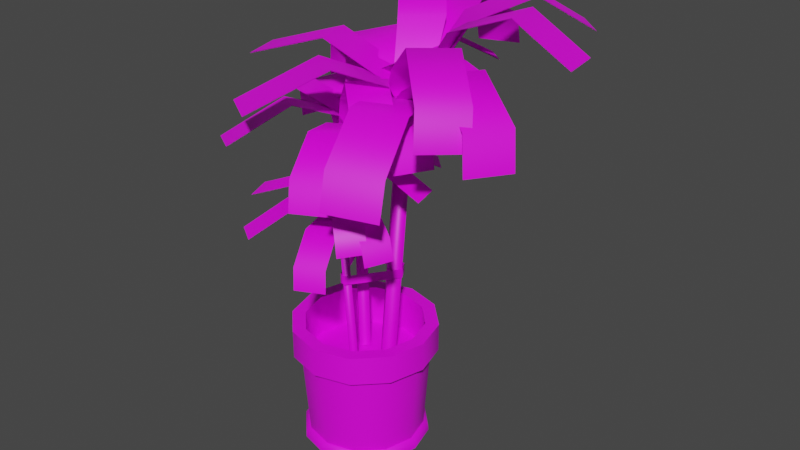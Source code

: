 # Source: 3242_Plant4.blend  (saved by Blender 2.90.8; exported with 4.5.12 LTS)
import bpy
from mathutils import Matrix  # noqa: F401  (used for matrix-valued properties, if any)

bpy.ops.wm.read_factory_settings(use_empty=True)
scene = bpy.context.scene
scene.name = 'Scene'

# ---- materials (node trees are filled in below, after node groups)
mat_material_002 = bpy.data.materials.new('Material.002')
mat_material_002.use_transparent_shadow = False

# ---- material node trees
mat_material_002.use_nodes = True; mat_material_002.node_tree.nodes.clear()
_N = mat_material_002.node_tree.nodes; _L = mat_material_002.node_tree.links
n0 = _N.new('ShaderNodeBsdfPrincipled'); n0.name = 'Principled BSDF'; n0.location = (10, 300)
n0.distribution = 'GGX'
n0.subsurface_method = 'BURLEY'
n0.inputs[3].default_value = 1.45
n0.inputs[27].default_value = (0.0, 0.0, 0.0, 1.0)
n0.inputs[28].default_value = 1.0
n1 = _N.new('ShaderNodeOutputMaterial'); n1.name = 'Material Output'; n1.location = (300, 300)
n2 = _N.new('ShaderNodeTexImage'); n2.name = 'Image Texture'; n2.location = (-501, 97)
_L.new(n0.outputs[0], n1.inputs[0])
_L.new(n2.outputs[0], n0.inputs[0])
n1.is_active_output = True

# ---- world
world_world = bpy.data.worlds.new('World'); scene.world = world_world
world_world.use_nodes = True; world_world.node_tree.nodes.clear()
_N = world_world.node_tree.nodes; _L = world_world.node_tree.links
n0 = _N.new('ShaderNodeOutputWorld'); n0.name = 'World Output'; n0.location = (300, 300)
n1 = _N.new('ShaderNodeBackground'); n1.name = 'Background'; n1.location = (10, 300)
n1.inputs[0].default_value = (0.05088, 0.05088, 0.05088, 1.0)
_L.new(n1.outputs[0], n0.inputs[0])
n0.is_active_output = True
world_world.color = (0.05088, 0.05088, 0.05088)
world_world.use_sun_shadow = False
world_world.sun_shadow_jitter_overblur = 0.0

# ---- meshes
me_3242_plant4 = bpy.data.meshes.new('3242_Plant4')
me_3242_plant4.from_pydata([(0.09129, 0.01275, 0.001996), (0.08372, 0.01275, 0.01551), (0.07929, -0.03204, 0.001996), (0.07273, -0.02826, 0.01551), (0.0465, -0.06483, 0.001996), (0.04272, -0.05827, 0.01551), (0.001714, -0.07683, 0.001996), (0.001714, -0.06926, 0.01551), (-0.04307, -0.06483, 0.001996), (-0.03929, -0.05827, 0.01551), (-0.07586, -0.03204, 0.001996), (-0.0693, -0.02826, 0.01551), (-0.08786, 0.01275, 0.001996), (-0.08029, 0.01275, 0.01551), (-0.07586, 0.05753, 0.001996), (-0.0693, 0.05375, 0.01551), (-0.04307, 0.09032, 0.001996), (-0.03929, 0.08376, 0.01551), (0.001714, 0.1023, 0.001996), (0.001714, 0.09475, 0.01551), (0.0465, 0.09032, 0.001996), (0.04272, 0.08376, 0.01551), (0.07929, 0.05753, 0.001996), (0.07273, 0.05375, 0.01551), (0.09018, 0.01275, 0.0116), (0.07833, -0.03149, 0.0116), (0.04595, -0.06387, 0.0116), (0.001714, -0.07572, 0.0116), (-0.04252, -0.06387, 0.0116), (-0.0749, -0.03149, 0.0116), (-0.08675, 0.01275, 0.0116), (-0.0749, 0.05698, 0.0116), (-0.04252, 0.08936, 0.0116), (0.001714, 0.1012, 0.0116), (0.04595, 0.08936, 0.0116), (0.07833, 0.05698, 0.0116), (0.0926, 0.01275, 0.1383), (0.08042, -0.0327, 0.1383), (0.04716, -0.06596, 0.1383), (0.001714, -0.07814, 0.1383), (-0.04373, -0.06596, 0.1383), (-0.077, -0.0327, 0.1383), (-0.08917, 0.01275, 0.1383), (-0.077, 0.05819, 0.1383), (-0.04373, 0.09146, 0.1383), (0.001714, 0.1036, 0.1383), (0.04716, 0.09146, 0.1383), (0.08042, 0.05819, 0.1383), (0.1034, 0.01275, 0.1383), (0.08975, -0.03808, 0.1383), (0.05254, -0.07529, 0.1383), (0.001714, -0.08891, 0.1383), (-0.04912, -0.07529, 0.1383), (-0.08632, -0.03808, 0.1383), (-0.09994, 0.01275, 0.1383), (-0.08632, 0.06358, 0.1383), (-0.04912, 0.1008, 0.1383), (0.001714, 0.1144, 0.1383), (0.05254, 0.1008, 0.1383), (0.08975, 0.06358, 0.1383), (0.1034, 0.01275, 0.1787), (0.08975, -0.03808, 0.1787), (0.05254, -0.07529, 0.1787), (0.001714, -0.08891, 0.1787), (-0.04912, -0.07529, 0.1787), (-0.08632, -0.03808, 0.1787), (-0.09994, 0.01275, 0.1787), (-0.08632, 0.06358, 0.1787), (-0.04912, 0.1008, 0.1787), (0.001714, 0.1144, 0.1787), (0.05254, 0.1008, 0.1787), (0.08975, 0.06358, 0.1787), (0.08493, 0.01275, 0.1787), (0.07378, -0.02886, 0.1787), (0.04332, -0.05932, 0.1787), (0.001714, -0.07047, 0.1787), (-0.03989, -0.05932, 0.1787), (-0.07035, -0.02886, 0.1787), (-0.0815, 0.01275, 0.1787), (-0.07035, 0.05435, 0.1787), (-0.03989, 0.08481, 0.1787), (0.001714, 0.09596, 0.1787), (0.04332, 0.08481, 0.1787), (0.07378, 0.05435, 0.1787), (0.001714, 0.01275, 0.1207), (0.07378, -0.02886, 0.1207), (0.08493, 0.01275, 0.1207), (0.04332, -0.05932, 0.1207), (0.001714, -0.07047, 0.1207), (-0.03989, -0.05932, 0.1207), (-0.07035, -0.02886, 0.1207), (-0.0815, 0.01275, 0.1207), (-0.07035, 0.05435, 0.1207), (-0.03989, 0.08481, 0.1207), (0.001714, 0.09596, 0.1207), (0.04332, 0.08481, 0.1207), (0.07378, 0.05435, 0.1207), (0.01494, 0.02903, 0.1127), (0.03245, 0.04529, 0.4831), (0.02717, 0.0423, 0.1115), (0.04468, 0.05856, 0.4819), (0.02824, 0.01677, 0.1126), (0.04575, 0.03303, 0.483), (0.04047, 0.03004, 0.1114), (0.05798, 0.0463, 0.4818), (0.03836, 0.0698, 0.4745), (0.04984, 0.01062, 0.4766), (0.1071, 0.0892, 0.5962), (0.1186, 0.03003, 0.5982), (0.184, 0.1057, 0.6242), (0.1955, 0.04655, 0.6263), (0.2619, 0.1094, 0.5792), (0.2734, 0.05027, 0.5812), (0.06039, 0.02169, 0.4763), (0.04114, 0.08072, 0.4746), (0.02555, 0.01307, 0.5317), (0.006299, 0.0721, 0.53), (-0.04122, -0.007617, 0.5696), (-0.06047, 0.05142, 0.5679), (-0.1417, -0.03602, 0.5366), (-0.161, 0.02301, 0.5349), (0.07693, 0.06918, 0.4713), (0.01206, 0.04259, 0.4755), (0.09994, 0.01946, 0.5116), (0.03507, -0.007128, 0.5158), (0.1288, -0.04917, 0.5224), (0.0639, -0.07576, 0.5266), (0.09363, -0.1623, 0.4346), (0.1585, -0.1357, 0.4304), (0.1566, -0.1234, 0.4784), (0.0917, -0.15, 0.4826), (0.06237, 0.0732, 0.4718), (0.02215, 0.02512, 0.4758), (0.1067, 0.04268, 0.5506), (0.06649, -0.0054, 0.5546), (0.1634, -0.0008713, 0.5974), (0.1232, -0.04895, 0.6014), (0.191, -0.1187, 0.517), (0.2312, -0.0706, 0.5129), (0.2254, -0.06171, 0.5613), (0.1852, -0.1098, 0.5653), (0.06156, 0.07027, 0.4734), (0.03307, 0.01443, 0.4774), (0.1091, 0.05041, 0.5245), (0.08059, -0.005429, 0.5285), (0.1808, 0.02061, 0.5707), (0.1523, -0.03523, 0.5747), (0.2339, -0.08809, 0.4903), (0.2624, -0.03225, 0.4863), (0.2547, -0.02487, 0.5346), (0.2262, -0.08071, 0.5386), (0.01641, 0.06679, 0.4751), (0.05904, 0.02417, 0.4771), (0.07425, 0.1232, 0.5967), (0.1169, 0.08059, 0.5988), (0.1273, 0.1809, 0.6248), (0.1699, 0.1383, 0.6268), (0.177, 0.2358, 0.5798), (0.2196, 0.1932, 0.5818), (0.0146, 0.03969, 0.4718), (0.07673, 0.048, 0.4758), (0.01021, 0.09267, 0.5506), (0.07234, 0.101, 0.5546), (0.006103, 0.1632, 0.5974), (0.06824, 0.1715, 0.6014), (0.06168, 0.2674, 0.517), (-0.0004494, 0.2591, 0.5129), (0.001641, 0.2481, 0.5569), (0.06377, 0.2564, 0.5609), (0.02724, 0.01954, 0.4841), (0.05994, 0.08155, 0.4883), (-0.007239, 0.03937, 0.5379), (0.02546, 0.1014, 0.5421), (-0.07334, 0.07359, 0.5495), (-0.04064, 0.1356, 0.5537), (-0.119, 0.1829, 0.4689), (-0.1517, 0.1209, 0.4647), (-0.1423, 0.1126, 0.5127), (-0.1096, 0.1746, 0.517), (0.06619, 0.02604, 0.4763), (0.02962, 0.0504, 0.4751), (0.06413, -0.007342, 0.5303), (0.01246, 0.02709, 0.5287), (0.02453, -0.06493, 0.5581), (-0.02714, -0.03051, 0.5564), (-0.03679, -0.1495, 0.5115), (-0.08846, -0.1151, 0.5098), (0.02988, 0.03487, 0.4748), (0.06353, 0.05778, 0.4762), (0.003118, 0.08134, 0.5858), (0.05294, 0.1153, 0.5878), (-0.04395, 0.1407, 0.6138), (0.005872, 0.1746, 0.6159), (-0.09831, 0.2158, 0.5688), (-0.05061, 0.2501, 0.5703), (0.03836, 0.0698, 0.4739), (0.04984, 0.01062, 0.4759), (0.1071, 0.0892, 0.5955), (0.1186, 0.03003, 0.5976), (0.184, 0.1057, 0.6236), (0.1955, 0.04655, 0.6256), (0.2619, 0.1094, 0.5785), (0.2734, 0.05027, 0.5806), (0.06039, 0.02169, 0.4757), (0.04114, 0.08072, 0.474), (0.02555, 0.01307, 0.531), (0.006299, 0.0721, 0.5293), (-0.04122, -0.007617, 0.5689), (-0.06047, 0.05142, 0.5673), (-0.1417, -0.03602, 0.5359), (-0.161, 0.02301, 0.5342), (0.07693, 0.06918, 0.4706), (0.01206, 0.04259, 0.4749), (0.09994, 0.01946, 0.5109), (0.03507, -0.007128, 0.5151), (0.1288, -0.04917, 0.5217), (0.0639, -0.07576, 0.526), (0.09363, -0.1623, 0.434), (0.1585, -0.1357, 0.4297), (0.1566, -0.1234, 0.4777), (0.0917, -0.15, 0.482), (0.06237, 0.0732, 0.4711), (0.02215, 0.02512, 0.4751), (0.1067, 0.04268, 0.55), (0.06649, -0.0054, 0.554), (0.1634, -0.0008713, 0.5967), (0.1232, -0.04895, 0.6008), (0.191, -0.1187, 0.5163), (0.2312, -0.0706, 0.5123), (0.2254, -0.06171, 0.5606), (0.1852, -0.1098, 0.5647), (0.06156, 0.07027, 0.4728), (0.03307, 0.01443, 0.4768), (0.1091, 0.05041, 0.5238), (0.08059, -0.005429, 0.5278), (0.1808, 0.02061, 0.5701), (0.1523, -0.03523, 0.5741), (0.2339, -0.08809, 0.4896), (0.2624, -0.03225, 0.4856), (0.2547, -0.02487, 0.534), (0.2262, -0.08071, 0.538), (0.01641, 0.06679, 0.4744), (0.05904, 0.02417, 0.4765), (0.07425, 0.1232, 0.5961), (0.1169, 0.08059, 0.5981), (0.1273, 0.1809, 0.6241), (0.1699, 0.1383, 0.6262), (0.177, 0.2358, 0.5791), (0.2196, 0.1932, 0.5812), (0.0146, 0.03969, 0.4711), (0.07673, 0.048, 0.4751), (0.01021, 0.09267, 0.55), (0.07234, 0.101, 0.554), (0.006103, 0.1632, 0.5967), (0.06824, 0.1715, 0.6008), (0.06168, 0.2674, 0.5163), (-0.0004494, 0.2591, 0.5123), (0.001641, 0.2481, 0.5562), (0.06377, 0.2564, 0.5602), (0.02724, 0.01954, 0.4834), (0.05994, 0.08155, 0.4877), (-0.007239, 0.03937, 0.5372), (0.02546, 0.1014, 0.5415), (-0.07334, 0.07359, 0.5488), (-0.04064, 0.1356, 0.5531), (-0.119, 0.1829, 0.4683), (-0.1517, 0.1209, 0.4641), (-0.1423, 0.1126, 0.5121), (-0.1096, 0.1746, 0.5163), (0.06619, 0.02604, 0.4757), (0.02962, 0.0504, 0.4745), (0.06413, -0.007342, 0.5297), (0.01246, 0.02709, 0.528), (0.02453, -0.06493, 0.5574), (-0.02714, -0.03051, 0.5557), (-0.03679, -0.1495, 0.5108), (-0.08846, -0.1151, 0.5091), (0.02988, 0.03487, 0.4742), (0.06353, 0.05778, 0.4756), (0.003118, 0.08134, 0.5851), (0.05294, 0.1153, 0.5872), (-0.04395, 0.1407, 0.6131), (0.005872, 0.1746, 0.6152), (-0.09831, 0.2158, 0.5681), (-0.05061, 0.2501, 0.5697), (-0.02754, 0.03246, 0.12), (-0.04771, 0.04597, 0.4273), (-0.01734, 0.04348, 0.1202), (-0.03751, 0.05699, 0.4274), (-0.01656, 0.02228, 0.1211), (-0.03673, 0.03578, 0.4284), (-0.006362, 0.0333, 0.1213), (-0.02653, 0.04681, 0.4286), (-0.04204, 0.06632, 0.4207), (-0.03275, 0.01718, 0.4235), (0.00335, 0.08243, 0.5276), (0.01263, 0.03329, 0.5303), (0.06415, 0.09616, 0.5579), (0.07344, 0.04701, 0.5606), (0.1326, 0.09924, 0.528), (0.1419, 0.0501, 0.5308), (-0.02403, 0.02637, 0.4243), (-0.03975, 0.07539, 0.4211), (-0.05795, 0.01921, 0.4667), (-0.07368, 0.06823, 0.4635), (-0.1166, 0.002028, 0.4918), (-0.1323, 0.05105, 0.4886), (-0.1964, -0.02156, 0.4551), (-0.2122, 0.02747, 0.4519), (-0.009906, 0.06581, 0.4217), (-0.06383, 0.04373, 0.4191), (0.005316, 0.02452, 0.4571), (-0.04861, 0.002434, 0.4545), (0.0281, -0.03248, 0.4687), (-0.02583, -0.05456, 0.4661), (0.007306, -0.1265, 0.393), (0.06123, -0.1044, 0.3955), (0.05515, -0.0941, 0.435), (0.00122, -0.1162, 0.4324), (-0.02197, 0.06914, 0.4207), (-0.05553, 0.02921, 0.4203), (0.007256, 0.0438, 0.4899), (-0.02631, 0.003869, 0.4895), (0.04969, 0.00763, 0.5338), (0.01612, -0.0323, 0.5334), (0.07995, -0.0902, 0.47), (0.1135, -0.05028, 0.4705), (0.1042, -0.04289, 0.5098), (0.07063, -0.08282, 0.5094), (-0.02279, 0.06671, 0.422), (-0.04667, 0.02034, 0.4227), (0.01165, 0.05022, 0.4686), (-0.01223, 0.003845, 0.4692), (0.06647, 0.02547, 0.5134), (0.04259, -0.0209, 0.5141), (0.1178, -0.0648, 0.452), (0.1417, -0.01843, 0.4514), (0.1309, -0.0123, 0.4906), (0.107, -0.05867, 0.4912), (-0.0602, 0.06382, 0.4192), (-0.02521, 0.02843, 0.4248), (-0.02384, 0.1107, 0.525), (0.01115, 0.07528, 0.5306), (0.0173, 0.1586, 0.553), (0.05229, 0.1232, 0.5587), (0.06254, 0.2042, 0.5205), (0.09753, 0.1688, 0.5262), (-0.06139, 0.04131, 0.4163), (-0.01049, 0.04821, 0.4254), (-0.07238, 0.08531, 0.4809), (-0.02148, 0.09221, 0.49), (-0.08014, 0.1439, 0.5191), (-0.02924, 0.1508, 0.5282), (-0.02675, 0.2305, 0.4579), (-0.07765, 0.2236, 0.4488), (-0.08003, 0.2144, 0.4853), (-0.02914, 0.2213, 0.4944), (-0.0521, 0.02458, 0.4276), (-0.02551, 0.07608, 0.4341), (-0.08558, 0.04105, 0.4688), (-0.05899, 0.09255, 0.4753), (-0.1412, 0.06947, 0.4722), (-0.1146, 0.121, 0.4787), (-0.1714, 0.1602, 0.4014), (-0.198, 0.1087, 0.3949), (-0.1947, 0.1019, 0.4354), (-0.1681, 0.1534, 0.4419), (-0.01924, 0.02998, 0.4248), (-0.0493, 0.05021, 0.4204), (-0.02598, 0.002256, 0.4692), (-0.06847, 0.03085, 0.463), (-0.06126, -0.04557, 0.4884), (-0.1037, -0.01698, 0.4822), (-0.1075, -0.1158, 0.4442), (-0.15, -0.08719, 0.438), (-0.04906, 0.03731, 0.4202), (-0.02143, 0.05634, 0.4245), (-0.08151, 0.0759, 0.5092), (-0.04059, 0.1041, 0.5156), (-0.123, 0.1252, 0.528), (-0.08205, 0.1534, 0.5343), (-0.1636, 0.1876, 0.4857), (-0.1244, 0.2161, 0.4915), (-0.04198, 0.06632, 0.4202), (-0.03269, 0.01718, 0.423), (0.003411, 0.08243, 0.527), (0.0127, 0.03329, 0.5298), (0.06421, 0.09616, 0.5573), (0.0735, 0.04701, 0.5601), (0.1327, 0.09924, 0.5275), (0.142, 0.0501, 0.5302), (-0.02397, 0.02637, 0.4237), (-0.03969, 0.07539, 0.4206), (-0.05789, 0.01921, 0.4662), (-0.07361, 0.06823, 0.463), (-0.1165, 0.002028, 0.4912), (-0.1323, 0.05105, 0.488), (-0.1964, -0.02156, 0.4546), (-0.2121, 0.02747, 0.4514), (-0.009845, 0.06581, 0.4211), (-0.06377, 0.04373, 0.4186), (0.005377, 0.02452, 0.4565), (-0.04855, 0.002434, 0.4539), (0.02816, -0.03248, 0.4681), (-0.02577, -0.05456, 0.4656), (0.007367, -0.1265, 0.3924), (0.06129, -0.1044, 0.395), (0.05521, -0.0941, 0.4344), (0.001281, -0.1162, 0.4319), (-0.02191, 0.06914, 0.4202), (-0.05547, 0.02921, 0.4197), (0.007317, 0.0438, 0.4894), (-0.02625, 0.003869, 0.4889), (0.04975, 0.00763, 0.5333), (0.01618, -0.0323, 0.5328), (0.08001, -0.0902, 0.4695), (0.1136, -0.05028, 0.4699), (0.1043, -0.04289, 0.5093), (0.07069, -0.08282, 0.5088), (-0.02273, 0.06671, 0.4215), (-0.04661, 0.02034, 0.4221), (0.01171, 0.05022, 0.468), (-0.01217, 0.003845, 0.4687), (0.06653, 0.02547, 0.5129), (0.04265, -0.0209, 0.5135), (0.1179, -0.0648, 0.4515), (0.1418, -0.01843, 0.4508), (0.131, -0.0123, 0.49), (0.1071, -0.05867, 0.4907), (-0.06014, 0.06382, 0.4186), (-0.02515, 0.02843, 0.4243), (-0.02378, 0.1107, 0.5244), (0.01121, 0.07528, 0.5301), (0.01736, 0.1586, 0.5525), (0.05235, 0.1232, 0.5582), (0.0626, 0.2042, 0.52), (0.09759, 0.1688, 0.5257), (-0.06133, 0.04131, 0.4157), (-0.01043, 0.04821, 0.4248), (-0.07232, 0.08531, 0.4804), (-0.02142, 0.09221, 0.4895), (-0.08008, 0.1439, 0.5186), (-0.02918, 0.1508, 0.5277), (-0.02669, 0.2305, 0.4574), (-0.07759, 0.2236, 0.4483), (-0.07997, 0.2144, 0.4847), (-0.02907, 0.2213, 0.4938), (-0.05204, 0.02458, 0.427), (-0.02545, 0.07608, 0.4336), (-0.08552, 0.04105, 0.4682), (-0.05893, 0.09255, 0.4748), (-0.1412, 0.06947, 0.4716), (-0.1146, 0.121, 0.4782), (-0.1713, 0.1602, 0.4009), (-0.1979, 0.1087, 0.3943), (-0.1946, 0.1019, 0.4348), (-0.168, 0.1534, 0.4414), (-0.01918, 0.02998, 0.4243), (-0.04924, 0.05021, 0.4199), (-0.02592, 0.002256, 0.4687), (-0.0684, 0.03085, 0.4624), (-0.0612, -0.04557, 0.4879), (-0.1037, -0.01698, 0.4816), (-0.1074, -0.1158, 0.4437), (-0.1499, -0.08719, 0.4375), (-0.049, 0.03731, 0.4197), (-0.02137, 0.05634, 0.424), (-0.08145, 0.0759, 0.5087), (-0.04053, 0.1041, 0.515), (-0.1229, 0.1252, 0.5274), (-0.08199, 0.1534, 0.5338), (-0.1636, 0.1876, 0.4852), (-0.1243, 0.2161, 0.491), (-0.006661, -0.009776, 0.125), (-0.009724, -0.02481, 0.3418), (0.0005746, -0.002069, 0.1256), (-0.002488, -0.0171, 0.3425), (0.001071, -0.017, 0.1246), (-0.001992, -0.03203, 0.3414), (0.008306, -0.009296, 0.1252), (0.005244, -0.02433, 0.3421), (-0.005881, -0.01003, 0.3387), (0.000555, -0.04468, 0.3364), (0.03, -0.007253, 0.413), (0.03644, -0.04191, 0.4107), (0.07397, -5.4e-05, 0.4332), (0.08041, -0.03471, 0.4308), (0.1211, 0.004491, 0.41), (0.1276, -0.03016, 0.4077), (0.006767, -0.0383, 0.3373), (-0.004221, -0.0037, 0.3396), (-0.01562, -0.0467, 0.3677), (-0.02661, -0.0121, 0.3699), (-0.05608, -0.06073, 0.386), (-0.06707, -0.02613, 0.3882), (-0.1137, -0.07434, 0.3613), (-0.1247, -0.03974, 0.3636), (0.01678, -0.01046, 0.3381), (-0.02138, -0.02573, 0.3365), (0.02861, -0.04221, 0.359), (-0.009554, -0.05748, 0.3574), (0.04484, -0.08307, 0.3618), (0.006677, -0.09834, 0.3602), (0.02708, -0.1429, 0.3021), (0.06524, -0.1276, 0.3037), (0.06242, -0.1236, 0.3323), (0.02426, -0.1388, 0.3307), (0.008266, -0.008051, 0.3382), (-0.01555, -0.03599, 0.3359), (0.03124, -0.03132, 0.3835), (0.007418, -0.05926, 0.3812), (0.06256, -0.06016, 0.4098), (0.03874, -0.0881, 0.4075), (0.08116, -0.1236, 0.3563), (0.105, -0.09568, 0.3585), (0.09987, -0.09365, 0.387), (0.07605, -0.1216, 0.3847), (0.007722, -0.009855, 0.3389), (-0.009264, -0.0424, 0.3365), (0.03359, -0.02512, 0.3689), (0.0166, -0.05766, 0.3665), (0.07371, -0.04604, 0.3963), (0.05673, -0.07858, 0.394), (0.1073, -0.1044, 0.3443), (0.1243, -0.07185, 0.3467), (0.1181, -0.07068, 0.375), (0.1011, -0.1032, 0.3726), (-0.01874, -0.01165, 0.338), (0.00596, -0.0369, 0.3379), (0.01088, 0.01274, 0.4145), (0.03557, -0.01251, 0.4143), (0.04106, 0.04407, 0.4364), (0.06576, 0.01882, 0.4363), (0.07193, 0.07861, 0.4157), (0.09663, 0.05336, 0.4156), (-0.01977, -0.02719, 0.3343), (0.01643, -0.02309, 0.3393), (-0.025, -0.001517, 0.3834), (0.0112, 0.00259, 0.3885), (-0.02884, 0.03646, 0.4151), (0.007356, 0.04057, 0.4201), (0.006898, 0.102, 0.3772), (-0.0293, 0.0979, 0.3721), (-0.0297, 0.08859, 0.397), (0.006499, 0.0927, 0.4021), (-0.01289, -0.03982, 0.3405), (0.00628, -0.004256, 0.3482), (-0.03492, -0.03156, 0.3718), (-0.01575, 0.004002, 0.3796), (-0.07386, -0.01192, 0.3785), (-0.05468, 0.02364, 0.3862), (-0.09729, 0.0573, 0.3373), (-0.1165, 0.02174, 0.3296), (-0.1127, 0.01371, 0.3573), (-0.09354, 0.04927, 0.365), (0.01017, -0.03582, 0.3378), (-0.01107, -0.02129, 0.3374), (0.006911, -0.05878, 0.3669), (-0.02311, -0.03825, 0.3664), (-0.01743, -0.09382, 0.3778), (-0.04746, -0.07329, 0.3773), (-0.05188, -0.1395, 0.343), (-0.08191, -0.119, 0.3424), (-0.01097, -0.03031, 0.3363), (0.008728, -0.01732, 0.3398), (-0.03045, -0.01037, 0.4028), (-0.001284, 0.008866, 0.408), (-0.05877, 0.02267, 0.4213), (-0.02961, 0.04191, 0.4265), (-0.08866, 0.06977, 0.3982), (-0.06072, 0.08925, 0.4031), (-0.005858, -0.009985, 0.3383), (0.0005785, -0.04464, 0.336), (0.03003, -0.00721, 0.4127), (0.03646, -0.04186, 0.4104), (0.074, -1.099e-05, 0.4328), (0.08043, -0.03466, 0.4305), (0.1212, 0.004534, 0.4096), (0.1276, -0.03012, 0.4073), (0.006791, -0.03826, 0.3369), (-0.004197, -0.003657, 0.3392), (-0.0156, -0.04666, 0.3673), (-0.02659, -0.01205, 0.3695), (-0.05606, -0.06069, 0.3856), (-0.06705, -0.02609, 0.3878), (-0.1137, -0.0743, 0.3609), (-0.1247, -0.03969, 0.3632), (0.0168, -0.01042, 0.3377), (-0.02136, -0.02568, 0.3361), (0.02863, -0.04217, 0.3587), (-0.00953, -0.05744, 0.3571), (0.04486, -0.08303, 0.3614), (0.0067, -0.0983, 0.3598), (0.0271, -0.1428, 0.3017), (0.06526, -0.1276, 0.3033), (0.06244, -0.1235, 0.332), (0.02428, -0.1388, 0.3304), (0.008289, -0.008008, 0.3378), (-0.01553, -0.03595, 0.3355), (0.03126, -0.03128, 0.3831), (0.007442, -0.05922, 0.3808), (0.06258, -0.06012, 0.4094), (0.03876, -0.08806, 0.4071), (0.08118, -0.1236, 0.3559), (0.105, -0.09564, 0.3582), (0.09989, -0.0936, 0.3866), (0.07608, -0.1215, 0.3844), (0.007745, -0.009812, 0.3385), (-0.00924, -0.04235, 0.3361), (0.03361, -0.02508, 0.3685), (0.01663, -0.05762, 0.3661), (0.07374, -0.046, 0.396), (0.05675, -0.07854, 0.3936), (0.1073, -0.1043, 0.3439), (0.1243, -0.0718, 0.3463), (0.1181, -0.07064, 0.3746), (0.1011, -0.1032, 0.3722), (-0.01872, -0.01161, 0.3376), (0.005984, -0.03686, 0.3375), (0.0109, 0.01278, 0.4141), (0.0356, -0.01247, 0.414), (0.04108, 0.04411, 0.4361), (0.06578, 0.01886, 0.436), (0.07196, 0.07866, 0.4153), (0.09666, 0.05341, 0.4152), (-0.01975, -0.02715, 0.3339), (0.01645, -0.02304, 0.339), (-0.02497, -0.001474, 0.383), (0.01123, 0.002633, 0.3881), (-0.02882, 0.03651, 0.4147), (0.00738, 0.04061, 0.4198), (0.006921, 0.1021, 0.3768), (-0.02928, 0.09795, 0.3718), (-0.02968, 0.08863, 0.3966), (0.006522, 0.09274, 0.4017), (-0.01287, -0.03977, 0.3401), (0.006304, -0.004213, 0.3478), (-0.0349, -0.03152, 0.3715), (-0.01572, 0.004045, 0.3792), (-0.07383, -0.01188, 0.3781), (-0.05466, 0.02368, 0.3859), (-0.09727, 0.05734, 0.337), (-0.1164, 0.02178, 0.3292), (-0.1127, 0.01376, 0.3569), (-0.09352, 0.04932, 0.3646), (0.0102, -0.03578, 0.3374), (-0.01105, -0.02125, 0.3371), (0.006935, -0.05873, 0.3665), (-0.02309, -0.03821, 0.366), (-0.01741, -0.09377, 0.3774), (-0.04744, -0.07325, 0.3769), (-0.05186, -0.1394, 0.3426), (-0.08188, -0.1189, 0.3421), (-0.01094, -0.03027, 0.3359), (0.008752, -0.01728, 0.3394), (-0.03042, -0.01033, 0.4024), (-0.00126, 0.008909, 0.4076), (-0.05875, 0.02271, 0.421), (-0.02958, 0.04195, 0.4262), (-0.08864, 0.06981, 0.3978), (-0.0607, 0.08929, 0.4027), (0.002902, -0.02727, 0.2483), (0.002902, -0.02727, 0.2615), (-0.03729, 0.03862, 0.2483), (-0.03729, 0.03862, 0.2615), (0.03963, 0.05062, 0.2483), (0.03963, 0.05062, 0.2615), (0.0483, 0.03563, 0.2483), (0.0483, 0.03563, 0.2615), (-0.02807, 0.05012, 0.2615), (-0.02807, 0.05012, 0.2483), (-0.005424, -0.02576, 0.2615), (-0.005424, -0.02576, 0.2483)], [], [(24, 3, 25), (25, 5, 26), (26, 7, 27), (7, 28, 27), (28, 11, 29), (29, 13, 30), (30, 15, 31), (15, 32, 31), (32, 19, 33), (33, 21, 34), (84, 85, 86), (21, 35, 34), (23, 24, 35), (22, 24, 0), (20, 35, 22), (18, 34, 20), (16, 33, 18), (14, 32, 16), (30, 14, 12), (10, 30, 12), (28, 10, 8), (27, 8, 6), (26, 6, 4), (25, 4, 2), (44, 15, 43), (68, 55, 67), (82, 71, 70), (84, 90, 89), (84, 86, 96), (84, 87, 85), (84, 94, 93), (84, 91, 90), (92, 78, 91), (84, 88, 87), (84, 95, 94), (84, 92, 91), (84, 89, 88), (84, 96, 95), (84, 93, 92), (75, 64, 63), (66, 79, 67), (69, 82, 70), (74, 63, 62), (65, 78, 66), (68, 81, 69), (73, 62, 61), (83, 60, 71), (76, 65, 64), (79, 68, 67), (60, 73, 61), (95, 81, 94), (88, 74, 87), (91, 77, 90), (94, 80, 93), (87, 73, 85), (86, 83, 96), (90, 76, 89), (93, 79, 92), (85, 72, 86), (96, 82, 95), (89, 75, 88), (65, 52, 64), (60, 59, 71), (62, 49, 61), (68, 57, 56), (65, 54, 53), (62, 51, 50), (69, 58, 57), (66, 55, 54), (63, 52, 51), (70, 59, 58), (60, 49, 48), (43, 13, 42), (41, 13, 11), (41, 9, 40), (40, 7, 39), (36, 23, 47), (36, 3, 1), (39, 5, 38), (47, 21, 46), (37, 5, 3), (45, 21, 19), (44, 19, 17), (0, 25, 2), (24, 1, 3), (25, 3, 5), (26, 5, 7), (7, 9, 28), (28, 9, 11), (29, 11, 13), (30, 13, 15), (15, 17, 32), (32, 17, 19), (33, 19, 21), (21, 23, 35), (23, 1, 24), (22, 35, 24), (20, 34, 35), (18, 33, 34), (16, 32, 33), (14, 31, 32), (30, 31, 14), (10, 29, 30), (28, 29, 10), (27, 28, 8), (26, 27, 6), (25, 26, 4), (44, 17, 15), (68, 56, 55), (82, 83, 71), (92, 79, 78), (75, 76, 64), (66, 78, 79), (69, 81, 82), (74, 75, 63), (65, 77, 78), (68, 80, 81), (73, 74, 62), (83, 72, 60), (76, 77, 65), (79, 80, 68), (60, 72, 73), (95, 82, 81), (88, 75, 74), (91, 78, 77), (94, 81, 80), (87, 74, 73), (86, 72, 83), (90, 77, 76), (93, 80, 79), (85, 73, 72), (96, 83, 82), (89, 76, 75), (65, 53, 52), (60, 48, 59), (62, 50, 49), (68, 69, 57), (65, 66, 54), (62, 63, 51), (69, 70, 58), (66, 67, 55), (63, 64, 52), (70, 71, 59), (60, 61, 49), (43, 15, 13), (41, 42, 13), (41, 11, 9), (40, 9, 7), (36, 1, 23), (36, 37, 3), (39, 7, 5), (47, 23, 21), (37, 38, 5), (45, 46, 21), (44, 45, 19), (0, 24, 25), (97, 98, 100, 99), (99, 100, 104, 103), (103, 104, 102, 101), (101, 102, 98, 97), (104, 100, 98, 102), (105, 106, 108, 107), (107, 108, 110, 109), (110, 112, 111, 109), (113, 114, 116, 115), (115, 116, 118, 117), (118, 120, 119, 117), (121, 122, 124, 123), (123, 124, 126, 125), (129, 130, 127, 128), (126, 130, 129, 125), (131, 132, 134, 133), (133, 134, 136, 135), (139, 140, 137, 138), (136, 140, 139, 135), (141, 142, 144, 143), (143, 144, 146, 145), (149, 150, 147, 148), (146, 150, 149, 145), (151, 152, 154, 153), (153, 154, 156, 155), (156, 158, 157, 155), (159, 160, 162, 161), (161, 162, 164, 163), (167, 168, 165, 166), (164, 168, 167, 163), (169, 170, 172, 171), (171, 172, 174, 173), (177, 178, 175, 176), (174, 178, 177, 173), (179, 180, 182, 181), (181, 182, 184, 183), (184, 186, 185, 183), (187, 188, 190, 189), (189, 190, 192, 191), (192, 194, 193, 191), (195, 197, 198, 196), (197, 199, 200, 198), (200, 199, 201, 202), (203, 205, 206, 204), (205, 207, 208, 206), (208, 207, 209, 210), (211, 213, 214, 212), (213, 215, 216, 214), (219, 218, 217, 220), (216, 215, 219, 220), (221, 223, 224, 222), (223, 225, 226, 224), (229, 228, 227, 230), (226, 225, 229, 230), (231, 233, 234, 232), (233, 235, 236, 234), (239, 238, 237, 240), (236, 235, 239, 240), (241, 243, 244, 242), (243, 245, 246, 244), (246, 245, 247, 248), (249, 251, 252, 250), (251, 253, 254, 252), (257, 256, 255, 258), (254, 253, 257, 258), (259, 261, 262, 260), (261, 263, 264, 262), (267, 266, 265, 268), (264, 263, 267, 268), (269, 271, 272, 270), (271, 273, 274, 272), (274, 273, 275, 276), (277, 279, 280, 278), (279, 281, 282, 280), (282, 281, 283, 284), (285, 286, 288, 287), (287, 288, 292, 291), (291, 292, 290, 289), (289, 290, 286, 285), (292, 288, 286, 290), (293, 294, 296, 295), (295, 296, 298, 297), (298, 300, 299, 297), (301, 302, 304, 303), (303, 304, 306, 305), (306, 308, 307, 305), (309, 310, 312, 311), (311, 312, 314, 313), (317, 318, 315, 316), (314, 318, 317, 313), (319, 320, 322, 321), (321, 322, 324, 323), (327, 328, 325, 326), (324, 328, 327, 323), (329, 330, 332, 331), (331, 332, 334, 333), (337, 338, 335, 336), (334, 338, 337, 333), (339, 340, 342, 341), (341, 342, 344, 343), (344, 346, 345, 343), (347, 348, 350, 349), (349, 350, 352, 351), (355, 356, 353, 354), (352, 356, 355, 351), (357, 358, 360, 359), (359, 360, 362, 361), (365, 366, 363, 364), (362, 366, 365, 361), (367, 368, 370, 369), (369, 370, 372, 371), (372, 374, 373, 371), (375, 376, 378, 377), (377, 378, 380, 379), (380, 382, 381, 379), (383, 385, 386, 384), (385, 387, 388, 386), (388, 387, 389, 390), (391, 393, 394, 392), (393, 395, 396, 394), (396, 395, 397, 398), (399, 401, 402, 400), (401, 403, 404, 402), (407, 406, 405, 408), (404, 403, 407, 408), (409, 411, 412, 410), (411, 413, 414, 412), (417, 416, 415, 418), (414, 413, 417, 418), (419, 421, 422, 420), (421, 423, 424, 422), (427, 426, 425, 428), (424, 423, 427, 428), (429, 431, 432, 430), (431, 433, 434, 432), (434, 433, 435, 436), (437, 439, 440, 438), (439, 441, 442, 440), (445, 444, 443, 446), (442, 441, 445, 446), (447, 449, 450, 448), (449, 451, 452, 450), (455, 454, 453, 456), (452, 451, 455, 456), (457, 459, 460, 458), (459, 461, 462, 460), (462, 461, 463, 464), (465, 467, 468, 466), (467, 469, 470, 468), (470, 469, 471, 472), (473, 474, 476, 475), (475, 476, 480, 479), (479, 480, 478, 477), (477, 478, 474, 473), (480, 476, 474, 478), (481, 482, 484, 483), (483, 484, 486, 485), (486, 488, 487, 485), (489, 490, 492, 491), (491, 492, 494, 493), (494, 496, 495, 493), (497, 498, 500, 499), (499, 500, 502, 501), (505, 506, 503, 504), (502, 506, 505, 501), (507, 508, 510, 509), (509, 510, 512, 511), (515, 516, 513, 514), (512, 516, 515, 511), (517, 518, 520, 519), (519, 520, 522, 521), (525, 526, 523, 524), (522, 526, 525, 521), (527, 528, 530, 529), (529, 530, 532, 531), (532, 534, 533, 531), (535, 536, 538, 537), (537, 538, 540, 539), (543, 544, 541, 542), (540, 544, 543, 539), (545, 546, 548, 547), (547, 548, 550, 549), (553, 554, 551, 552), (550, 554, 553, 549), (555, 556, 558, 557), (557, 558, 560, 559), (560, 562, 561, 559), (563, 564, 566, 565), (565, 566, 568, 567), (568, 570, 569, 567), (571, 573, 574, 572), (573, 575, 576, 574), (576, 575, 577, 578), (579, 581, 582, 580), (581, 583, 584, 582), (584, 583, 585, 586), (587, 589, 590, 588), (589, 591, 592, 590), (595, 594, 593, 596), (592, 591, 595, 596), (597, 599, 600, 598), (599, 601, 602, 600), (605, 604, 603, 606), (602, 601, 605, 606), (607, 609, 610, 608), (609, 611, 612, 610), (615, 614, 613, 616), (612, 611, 615, 616), (617, 619, 620, 618), (619, 621, 622, 620), (622, 621, 623, 624), (625, 627, 628, 626), (627, 629, 630, 628), (633, 632, 631, 634), (630, 629, 633, 634), (635, 637, 638, 636), (637, 639, 640, 638), (643, 642, 641, 644), (640, 639, 643, 644), (645, 647, 648, 646), (647, 649, 650, 648), (650, 649, 651, 652), (653, 655, 656, 654), (655, 657, 658, 656), (658, 657, 659, 660), (672, 671, 664, 663), (670, 669, 666, 665), (667, 668, 662, 661), (665, 666, 668, 667), (663, 664, 669, 670), (661, 662, 671, 672)])
me_3242_plant4.polygons.foreach_set('use_smooth', [True] * 387)
me_3242_plant4.polygons.foreach_set('material_index', [2, 2, 2, 2, 2, 2, 2, 2, 2, 2, 2, 2, 2, 2, 2, 2, 2, 2, 2, 2, 2, 2, 2, 2, 2, 2, 2, 2, 2, 2, 2, 2, 2, 2, 2, 2, 2, 2, 2, 2, 2, 2, 2, 2, 2, 2, 2, 2, 2, 2, 2, 2, 2, 2, 2, 2, 2, 2, 2, 2, 2, 2, 2, 2, 2, 2, 2, 2, 2, 2, 2, 2, 2, 2, 2, 2, 2, 2, 2, 2, 2, 2, 2, 2, 2, 2, 2, 2, 2, 2, 2, 2, 2, 2, 2, 2, 2, 2, 2, 2, 2, 2, 2, 2, 2, 2, 2, 2, 2, 2, 2, 2, 2, 2, 2, 2, 2, 2, 2, 2, 2, 2, 2, 2, 2, 2, 2, 2, 2, 2, 2, 2, 2, 2, 2, 2, 2, 2, 2, 2, 2, 2, 2, 2, 2, 2, 2, 2, 2, 2, 2, 2, 2, 2, 2, 2, 2, 2, 2, 2, 2, 2, 2, 2, 2, 2, 2, 2, 2, 2, 2, 2, 2, 2, 2, 2, 2, 2, 2, 2, 2, 2, 2, 2, 2, 2, 2, 2, 2, 2, 2, 2, 2, 2, 2, 2, 2, 2, 2, 2, 2, 2, 2, 2, 2, 2, 2, 2, 2, 2, 2, 2, 2, 2, 2, 2, 2, 2, 2, 2, 2, 2, 2, 2, 2, 2, 2, 2, 2, 2, 2, 2, 2, 2, 2, 2, 2, 2, 2, 2, 2, 2, 2, 2, 2, 2, 2, 2, 2, 2, 2, 2, 2, 2, 2, 2, 2, 2, 2, 2, 2, 2, 2, 2, 2, 2, 2, 2, 2, 2, 2, 2, 2, 2, 2, 2, 2, 2, 2, 2, 2, 2, 2, 2, 2, 2, 2, 2, 2, 2, 2, 2, 2, 2, 2, 2, 2, 2, 2, 2, 2, 2, 2, 2, 2, 2, 2, 2, 2, 2, 2, 2, 2, 2, 2, 2, 2, 2, 2, 2, 2, 2, 2, 2, 2, 2, 2, 2, 2, 2, 2, 2, 2, 2, 2, 2, 2, 2, 2, 2, 2, 2, 2, 2, 2, 2, 2, 2, 2, 2, 2, 2, 2, 2, 2, 2, 2, 2, 2, 2, 2, 2, 2, 2, 2, 2, 2, 2, 2, 2, 2, 2, 2, 2, 2, 2, 2, 2, 2, 2, 2, 2, 2, 2, 2, 2, 2])
_k = set([(1, 3), (1, 23), (3, 5), (5, 7), (7, 9), (9, 11), (11, 13), (13, 15), (15, 17), (17, 19), (19, 21), (21, 23), (60, 61), (60, 71), (61, 62), (62, 63), (63, 64), (64, 65), (65, 66), (66, 67), (67, 68), (68, 69), (69, 70), (70, 71), (72, 73), (72, 83), (73, 74), (74, 75), (75, 76), (76, 77), (77, 78), (78, 79), (79, 80), (80, 81), (81, 82), (82, 83), (85, 86), (85, 87), (86, 96), (87, 88), (88, 89), (89, 90), (90, 91), (91, 92), (92, 93), (93, 94), (94, 95), (95, 96)])
me_3242_plant4.attributes.new('sharp_edge', 'BOOLEAN', 'EDGE').data.foreach_set('value', [ (min(e.vertices), max(e.vertices)) in _k for e in me_3242_plant4.edges])
_uv = me_3242_plant4.uv_layers.new(name='UVMap')
_uv.uv.foreach_set('vector', [0.1874, 0.7586, 0.1769, 0.6958, 0.1874, 0.6958, 0.1874, 0.6958, 0.1769, 0.633, 0.1874, 0.633, 0.1874, 0.633, 0.1769, 0.5702, 0.1874, 0.5702, 0.1769, 0.5702, 0.1874, 0.5074, 0.1874, 0.5702, 0.1874, 0.5074, 0.1769, 0.4446, 0.1874, 0.4446, 0.1874, 0.4446, 0.1769, 0.3818, 0.1874, 0.3818, 0.1874, 0.3818, 0.1769, 0.319, 0.1874, 0.319, 0.1769, 0.319, 0.1874, 0.2562, 0.1874, 0.319, 0.1874, 0.2562, 0.1769, 0.1934, 0.1874, 0.1934, 0.1874, 0.1934, 0.1769, 0.1306, 0.1874, 0.1306, 0.3234, 0.6779, 0.4058, 0.5955, 0.436, 0.6477, 0.1769, 0.1306, 0.1874, 0.06779, 0.1874, 0.1306, 0.1769, 0.06779, 0.1874, 0.004996, 0.1874, 0.06779, 0.2009, 0.06779, 0.1874, 0.004996, 0.2009, 0.004996, 0.2009, 0.1306, 0.1874, 0.06779, 0.2009, 0.06779, 0.2009, 0.1934, 0.1874, 0.1306, 0.2009, 0.1306, 0.2009, 0.2562, 0.1874, 0.1934, 0.2009, 0.1934, 0.2009, 0.319, 0.1874, 0.2562, 0.2009, 0.2562, 0.1874, 0.3818, 0.2009, 0.319, 0.2009, 0.3818, 0.2009, 0.4446, 0.1874, 0.3818, 0.2009, 0.3818, 0.1874, 0.5074, 0.2009, 0.4446, 0.2009, 0.5074, 0.1874, 0.5702, 0.2009, 0.5074, 0.2009, 0.5702, 0.1874, 0.633, 0.2009, 0.5702, 0.2009, 0.633, 0.1874, 0.6958, 0.2009, 0.633, 0.2009, 0.6958, 0.004996, 0.2562, 0.1769, 0.319, 0.004996, 0.319, 0.8661, 0.5944, 0.8095, 0.5207, 0.8661, 0.5207, 0.266, 0.2248, 0.3115, 0.2799, 0.2477, 0.2431, 0.3234, 0.6779, 0.2109, 0.6477, 0.2411, 0.5955, 0.3234, 0.6779, 0.436, 0.6477, 0.436, 0.708, 0.3234, 0.6779, 0.3536, 0.5654, 0.4058, 0.5955, 0.3234, 0.6779, 0.3536, 0.7904, 0.2933, 0.7904, 0.3234, 0.6779, 0.2109, 0.708, 0.2109, 0.6477, 0.577, 0.4271, 0.4958, 0.3668, 0.577, 0.3668, 0.3234, 0.6779, 0.2933, 0.5654, 0.3536, 0.5654, 0.3234, 0.6779, 0.4058, 0.7603, 0.3536, 0.7904, 0.3234, 0.6779, 0.2411, 0.7603, 0.2109, 0.708, 0.3234, 0.6779, 0.2411, 0.5955, 0.2933, 0.5654, 0.3234, 0.6779, 0.436, 0.708, 0.4058, 0.7603, 0.3234, 0.6779, 0.2933, 0.7904, 0.2411, 0.7603, 0.4609, 0.1123, 0.449, 0.04183, 0.4858, 0.1056, 0.3115, 0.004996, 0.266, 0.06009, 0.2477, 0.04183, 0.2109, 0.1793, 0.266, 0.2248, 0.2477, 0.2431, 0.4609, 0.1726, 0.4858, 0.1056, 0.4858, 0.1793, 0.3852, 0.004996, 0.3182, 0.02994, 0.3115, 0.004996, 0.2109, 0.1056, 0.2359, 0.1726, 0.2109, 0.1793, 0.4308, 0.2248, 0.4858, 0.1793, 0.449, 0.2431, 0.3182, 0.255, 0.3852, 0.2799, 0.3115, 0.2799, 0.4308, 0.06009, 0.3852, 0.004996, 0.449, 0.04183, 0.266, 0.06009, 0.2109, 0.1056, 0.2477, 0.04183, 0.3852, 0.2799, 0.4308, 0.2248, 0.449, 0.2431, 0.577, 0.608, 0.4958, 0.5477, 0.577, 0.5477, 0.577, 0.1859, 0.4958, 0.1256, 0.577, 0.1256, 0.577, 0.3668, 0.4958, 0.3065, 0.577, 0.3065, 0.577, 0.5477, 0.4958, 0.4874, 0.577, 0.4874, 0.577, 0.1256, 0.4958, 0.0653, 0.577, 0.0653, 0.577, 0.7286, 0.4958, 0.6683, 0.577, 0.6683, 0.577, 0.3065, 0.4958, 0.2462, 0.577, 0.2462, 0.577, 0.4874, 0.4958, 0.4271, 0.577, 0.4271, 0.577, 0.0653, 0.4958, 0.004996, 0.577, 0.004996, 0.577, 0.6683, 0.4958, 0.608, 0.577, 0.608, 0.577, 0.2462, 0.4958, 0.1859, 0.577, 0.1859, 0.8661, 0.3733, 0.8095, 0.2997, 0.8661, 0.2997, 0.8661, 0.889, 0.8095, 0.8154, 0.8661, 0.8154, 0.8661, 0.1523, 0.8095, 0.07867, 0.8661, 0.07867, 0.8661, 0.5944, 0.8095, 0.668, 0.8095, 0.5944, 0.8661, 0.3733, 0.8095, 0.447, 0.8095, 0.3733, 0.8661, 0.1523, 0.8095, 0.226, 0.8095, 0.1523, 0.8661, 0.668, 0.8095, 0.7417, 0.8095, 0.668, 0.8661, 0.447, 0.8095, 0.5207, 0.8095, 0.447, 0.8661, 0.226, 0.8095, 0.2997, 0.8095, 0.226, 0.8661, 0.7417, 0.8095, 0.8154, 0.8095, 0.7417, 0.8661, 0.004996, 0.8095, 0.07867, 0.8095, 0.004996, 0.004996, 0.319, 0.1769, 0.3818, 0.004996, 0.3818, 0.004996, 0.4446, 0.1769, 0.3818, 0.1769, 0.4446, 0.004996, 0.4446, 0.1769, 0.5074, 0.004996, 0.5074, 0.004996, 0.5074, 0.1769, 0.5702, 0.004996, 0.5702, 0.004996, 0.004996, 0.1769, 0.06779, 0.004996, 0.06779, 0.004996, 0.7586, 0.1769, 0.6958, 0.1769, 0.7586, 0.004996, 0.5702, 0.1769, 0.633, 0.004996, 0.633, 0.004996, 0.06779, 0.1769, 0.1306, 0.004996, 0.1306, 0.004996, 0.6958, 0.1769, 0.633, 0.1769, 0.6958, 0.004996, 0.1934, 0.1769, 0.1306, 0.1769, 0.1934, 0.004996, 0.2562, 0.1769, 0.1934, 0.1769, 0.2562, 0.2009, 0.7586, 0.1874, 0.6958, 0.2009, 0.6958, 0.1874, 0.7586, 0.1769, 0.7586, 0.1769, 0.6958, 0.1874, 0.6958, 0.1769, 0.6958, 0.1769, 0.633, 0.1874, 0.633, 0.1769, 0.633, 0.1769, 0.5702, 0.1769, 0.5702, 0.1769, 0.5074, 0.1874, 0.5074, 0.1874, 0.5074, 0.1769, 0.5074, 0.1769, 0.4446, 0.1874, 0.4446, 0.1769, 0.4446, 0.1769, 0.3818, 0.1874, 0.3818, 0.1769, 0.3818, 0.1769, 0.319, 0.1769, 0.319, 0.1769, 0.2562, 0.1874, 0.2562, 0.1874, 0.2562, 0.1769, 0.2562, 0.1769, 0.1934, 0.1874, 0.1934, 0.1769, 0.1934, 0.1769, 0.1306, 0.1769, 0.1306, 0.1769, 0.06779, 0.1874, 0.06779, 0.1769, 0.06779, 0.1769, 0.004996, 0.1874, 0.004996, 0.2009, 0.06779, 0.1874, 0.06779, 0.1874, 0.004996, 0.2009, 0.1306, 0.1874, 0.1306, 0.1874, 0.06779, 0.2009, 0.1934, 0.1874, 0.1934, 0.1874, 0.1306, 0.2009, 0.2562, 0.1874, 0.2562, 0.1874, 0.1934, 0.2009, 0.319, 0.1874, 0.319, 0.1874, 0.2562, 0.1874, 0.3818, 0.1874, 0.319, 0.2009, 0.319, 0.2009, 0.4446, 0.1874, 0.4446, 0.1874, 0.3818, 0.1874, 0.5074, 0.1874, 0.4446, 0.2009, 0.4446, 0.1874, 0.5702, 0.1874, 0.5074, 0.2009, 0.5074, 0.1874, 0.633, 0.1874, 0.5702, 0.2009, 0.5702, 0.1874, 0.6958, 0.1874, 0.633, 0.2009, 0.633, 0.004996, 0.2562, 0.1769, 0.2562, 0.1769, 0.319, 0.8661, 0.5944, 0.8095, 0.5944, 0.8095, 0.5207, 0.266, 0.2248, 0.3182, 0.255, 0.3115, 0.2799, 0.577, 0.4271, 0.4958, 0.4271, 0.4958, 0.3668, 0.4609, 0.1123, 0.4308, 0.06009, 0.449, 0.04183, 0.3115, 0.004996, 0.3182, 0.02994, 0.266, 0.06009, 0.2109, 0.1793, 0.2359, 0.1726, 0.266, 0.2248, 0.4609, 0.1726, 0.4609, 0.1123, 0.4858, 0.1056, 0.3852, 0.004996, 0.3785, 0.02994, 0.3182, 0.02994, 0.2109, 0.1056, 0.2359, 0.1123, 0.2359, 0.1726, 0.4308, 0.2248, 0.4609, 0.1726, 0.4858, 0.1793, 0.3182, 0.255, 0.3785, 0.255, 0.3852, 0.2799, 0.4308, 0.06009, 0.3785, 0.02994, 0.3852, 0.004996, 0.266, 0.06009, 0.2359, 0.1123, 0.2109, 0.1056, 0.3852, 0.2799, 0.3785, 0.255, 0.4308, 0.2248, 0.577, 0.608, 0.4958, 0.608, 0.4958, 0.5477, 0.577, 0.1859, 0.4958, 0.1859, 0.4958, 0.1256, 0.577, 0.3668, 0.4958, 0.3668, 0.4958, 0.3065, 0.577, 0.5477, 0.4958, 0.5477, 0.4958, 0.4874, 0.577, 0.1256, 0.4958, 0.1256, 0.4958, 0.0653, 0.577, 0.7286, 0.4958, 0.7286, 0.4958, 0.6683, 0.577, 0.3065, 0.4958, 0.3065, 0.4958, 0.2462, 0.577, 0.4874, 0.4958, 0.4874, 0.4958, 0.4271, 0.577, 0.0653, 0.4958, 0.0653, 0.4958, 0.004996, 0.577, 0.6683, 0.4958, 0.6683, 0.4958, 0.608, 0.577, 0.2462, 0.4958, 0.2462, 0.4958, 0.1859, 0.8661, 0.3733, 0.8095, 0.3733, 0.8095, 0.2997, 0.8661, 0.889, 0.8095, 0.889, 0.8095, 0.8154, 0.8661, 0.1523, 0.8095, 0.1523, 0.8095, 0.07867, 0.8661, 0.5944, 0.8661, 0.668, 0.8095, 0.668, 0.8661, 0.3733, 0.8661, 0.447, 0.8095, 0.447, 0.8661, 0.1523, 0.8661, 0.226, 0.8095, 0.226, 0.8661, 0.668, 0.8661, 0.7417, 0.8095, 0.7417, 0.8661, 0.447, 0.8661, 0.5207, 0.8095, 0.5207, 0.8661, 0.226, 0.8661, 0.2997, 0.8095, 0.2997, 0.8661, 0.7417, 0.8661, 0.8154, 0.8095, 0.8154, 0.8661, 0.004996, 0.8661, 0.07867, 0.8095, 0.07867, 0.004996, 0.319, 0.1769, 0.319, 0.1769, 0.3818, 0.004996, 0.4446, 0.004996, 0.3818, 0.1769, 0.3818, 0.004996, 0.4446, 0.1769, 0.4446, 0.1769, 0.5074, 0.004996, 0.5074, 0.1769, 0.5074, 0.1769, 0.5702, 0.004996, 0.004996, 0.1769, 0.004996, 0.1769, 0.06779, 0.004996, 0.7586, 0.004996, 0.6958, 0.1769, 0.6958, 0.004996, 0.5702, 0.1769, 0.5702, 0.1769, 0.633, 0.004996, 0.06779, 0.1769, 0.06779, 0.1769, 0.1306, 0.004996, 0.6958, 0.004996, 0.633, 0.1769, 0.633, 0.004996, 0.1934, 0.004996, 0.1306, 0.1769, 0.1306, 0.004996, 0.2562, 0.004996, 0.1934, 0.1769, 0.1934, 0.2009, 0.7586, 0.1874, 0.7586, 0.1874, 0.6958, 0.7184, 0.9344, 0.7184, 0.6259, 0.7338, 0.6259, 0.7338, 0.9344, 0.7338, 0.9344, 0.7338, 0.6259, 0.7492, 0.6259, 0.7492, 0.9344, 0.7492, 0.9344, 0.7492, 0.6259, 0.7646, 0.6259, 0.7646, 0.9344, 0.7646, 0.9344, 0.7646, 0.6259, 0.78, 0.6259, 0.78, 0.9344, 0.7492, 0.6259, 0.7492, 0.3175, 0.7646, 0.3175, 0.7646, 0.6259, 0.5472, 0.8125, 0.5472, 0.9129, 0.3115, 0.9129, 0.3115, 0.8125, 0.3115, 0.8125, 0.3115, 0.9129, 0.1749, 0.9129, 0.1749, 0.8125, 0.1749, 0.9129, 0.007498, 0.9129, 0.007498, 0.8125, 0.1749, 0.8125, 0.9913, 0.4996, 0.8811, 0.4996, 0.8811, 0.3731, 0.9913, 0.3731, 0.9913, 0.3731, 0.8811, 0.3731, 0.8811, 0.2214, 0.9913, 0.2214, 0.8811, 0.2214, 0.8811, 0.007502, 0.9913, 0.007502, 0.9913, 0.2214, 0.99, 0.9416, 0.8811, 0.9416, 0.8811, 0.8399, 0.99, 0.8399, 0.99, 0.8399, 0.8811, 0.8399, 0.8811, 0.7288, 0.99, 0.7288, 0.99, 0.5936, 0.8811, 0.5936, 0.8811, 0.5175, 0.99, 0.5175, 0.8811, 0.7288, 0.8811, 0.5936, 0.99, 0.5936, 0.99, 0.7288, 0.7342, 0.6124, 0.592, 0.6124, 0.592, 0.4361, 0.7342, 0.4361, 0.7342, 0.4361, 0.592, 0.4361, 0.592, 0.2777, 0.7342, 0.2777, 0.7342, 0.09877, 0.592, 0.09877, 0.592, 0.007498, 0.7342, 0.007498, 0.592, 0.2777, 0.592, 0.09877, 0.7342, 0.09877, 0.7342, 0.2777, 0.7342, 0.6124, 0.592, 0.6124, 0.592, 0.4361, 0.7342, 0.4361, 0.7342, 0.4361, 0.592, 0.4361, 0.592, 0.2777, 0.7342, 0.2777, 0.7342, 0.09877, 0.592, 0.09877, 0.592, 0.007498, 0.7342, 0.007498, 0.592, 0.2777, 0.592, 0.09877, 0.7342, 0.09877, 0.7342, 0.2777, 0.5472, 0.8125, 0.5472, 0.9129, 0.3115, 0.9129, 0.3115, 0.8125, 0.3115, 0.8125, 0.3115, 0.9129, 0.1749, 0.9129, 0.1749, 0.8125, 0.1749, 0.9129, 0.007498, 0.9129, 0.007498, 0.8125, 0.1749, 0.8125, 0.7342, 0.6124, 0.592, 0.6124, 0.592, 0.4361, 0.7342, 0.4361, 0.7342, 0.4361, 0.592, 0.4361, 0.592, 0.2777, 0.7342, 0.2777, 0.7342, 0.09877, 0.592, 0.09877, 0.592, 0.007498, 0.7342, 0.007498, 0.592, 0.2777, 0.592, 0.09877, 0.7342, 0.09877, 0.7342, 0.2777, 0.99, 0.9416, 0.8811, 0.9416, 0.8811, 0.8399, 0.99, 0.8399, 0.99, 0.8399, 0.8811, 0.8399, 0.8811, 0.7288, 0.99, 0.7288, 0.99, 0.5936, 0.8811, 0.5936, 0.8811, 0.5175, 0.99, 0.5175, 0.8811, 0.7288, 0.8811, 0.5936, 0.99, 0.5936, 0.99, 0.7288, 0.9913, 0.4996, 0.8811, 0.4996, 0.8811, 0.3731, 0.9913, 0.3731, 0.9913, 0.3731, 0.8811, 0.3731, 0.8811, 0.2214, 0.9913, 0.2214, 0.8811, 0.2214, 0.8811, 0.007502, 0.9913, 0.007502, 0.9913, 0.2214, 0.5472, 0.8125, 0.5472, 0.9129, 0.3115, 0.9129, 0.3115, 0.8125, 0.3115, 0.8125, 0.3115, 0.9129, 0.1749, 0.9129, 0.1749, 0.8125, 0.1749, 0.9129, 0.007498, 0.9129, 0.007498, 0.8125, 0.1749, 0.8125, 0.5472, 0.8125, 0.3115, 0.8125, 0.3115, 0.9129, 0.5472, 0.9129, 0.3115, 0.8125, 0.1749, 0.8125, 0.1749, 0.9129, 0.3115, 0.9129, 0.1749, 0.9129, 0.1749, 0.8125, 0.007498, 0.8125, 0.007498, 0.9129, 0.9913, 0.4996, 0.9913, 0.3731, 0.8811, 0.3731, 0.8811, 0.4996, 0.9913, 0.3731, 0.9913, 0.2214, 0.8811, 0.2214, 0.8811, 0.3731, 0.8811, 0.2214, 0.9913, 0.2214, 0.9913, 0.007502, 0.8811, 0.007502, 0.99, 0.9416, 0.99, 0.8399, 0.8811, 0.8399, 0.8811, 0.9416, 0.99, 0.8399, 0.99, 0.7288, 0.8811, 0.7288, 0.8811, 0.8399, 0.99, 0.5936, 0.99, 0.5175, 0.8811, 0.5175, 0.8811, 0.5936, 0.8811, 0.7288, 0.99, 0.7288, 0.99, 0.5936, 0.8811, 0.5936, 0.7342, 0.6124, 0.7342, 0.4361, 0.592, 0.4361, 0.592, 0.6124, 0.7342, 0.4361, 0.7342, 0.2777, 0.592, 0.2777, 0.592, 0.4361, 0.7342, 0.09877, 0.7342, 0.007498, 0.592, 0.007498, 0.592, 0.09877, 0.592, 0.2777, 0.7342, 0.2777, 0.7342, 0.09877, 0.592, 0.09877, 0.7342, 0.6124, 0.7342, 0.4361, 0.592, 0.4361, 0.592, 0.6124, 0.7342, 0.4361, 0.7342, 0.2777, 0.592, 0.2777, 0.592, 0.4361, 0.7342, 0.09877, 0.7342, 0.007498, 0.592, 0.007498, 0.592, 0.09877, 0.592, 0.2777, 0.7342, 0.2777, 0.7342, 0.09877, 0.592, 0.09877, 0.5472, 0.8125, 0.3115, 0.8125, 0.3115, 0.9129, 0.5472, 0.9129, 0.3115, 0.8125, 0.1749, 0.8125, 0.1749, 0.9129, 0.3115, 0.9129, 0.1749, 0.9129, 0.1749, 0.8125, 0.007498, 0.8125, 0.007498, 0.9129, 0.7342, 0.6124, 0.7342, 0.4361, 0.592, 0.4361, 0.592, 0.6124, 0.7342, 0.4361, 0.7342, 0.2777, 0.592, 0.2777, 0.592, 0.4361, 0.7342, 0.09877, 0.7342, 0.007498, 0.592, 0.007498, 0.592, 0.09877, 0.592, 0.2777, 0.7342, 0.2777, 0.7342, 0.09877, 0.592, 0.09877, 0.99, 0.9416, 0.99, 0.8399, 0.8811, 0.8399, 0.8811, 0.9416, 0.99, 0.8399, 0.99, 0.7288, 0.8811, 0.7288, 0.8811, 0.8399, 0.99, 0.5936, 0.99, 0.5175, 0.8811, 0.5175, 0.8811, 0.5936, 0.8811, 0.7288, 0.99, 0.7288, 0.99, 0.5936, 0.8811, 0.5936, 0.9913, 0.4996, 0.9913, 0.3731, 0.8811, 0.3731, 0.8811, 0.4996, 0.9913, 0.3731, 0.9913, 0.2214, 0.8811, 0.2214, 0.8811, 0.3731, 0.8811, 0.2214, 0.9913, 0.2214, 0.9913, 0.007502, 0.8811, 0.007502, 0.5472, 0.8125, 0.3115, 0.8125, 0.3115, 0.9129, 0.5472, 0.9129, 0.3115, 0.8125, 0.1749, 0.8125, 0.1749, 0.9129, 0.3115, 0.9129, 0.1749, 0.9129, 0.1749, 0.8125, 0.007498, 0.8125, 0.007498, 0.9129, 0.7184, 0.9344, 0.7184, 0.6259, 0.7338, 0.6259, 0.7338, 0.9344, 0.7338, 0.9344, 0.7338, 0.6259, 0.7492, 0.6259, 0.7492, 0.9344, 0.7492, 0.9344, 0.7492, 0.6259, 0.7646, 0.6259, 0.7646, 0.9344, 0.7646, 0.9344, 0.7646, 0.6259, 0.78, 0.6259, 0.78, 0.9344, 0.7492, 0.6259, 0.7492, 0.3175, 0.7646, 0.3175, 0.7646, 0.6259, 0.5472, 0.8125, 0.5472, 0.9129, 0.3115, 0.9129, 0.3115, 0.8125, 0.3115, 0.8125, 0.3115, 0.9129, 0.1749, 0.9129, 0.1749, 0.8125, 0.1749, 0.9129, 0.007498, 0.9129, 0.007498, 0.8125, 0.1749, 0.8125, 0.9913, 0.4996, 0.8811, 0.4996, 0.8811, 0.3731, 0.9913, 0.3731, 0.9913, 0.3731, 0.8811, 0.3731, 0.8811, 0.2214, 0.9913, 0.2214, 0.8811, 0.2214, 0.8811, 0.007502, 0.9913, 0.007502, 0.9913, 0.2214, 0.99, 0.9416, 0.8811, 0.9416, 0.8811, 0.8399, 0.99, 0.8399, 0.99, 0.8399, 0.8811, 0.8399, 0.8811, 0.7288, 0.99, 0.7288, 0.99, 0.5936, 0.8811, 0.5936, 0.8811, 0.5175, 0.99, 0.5175, 0.8811, 0.7288, 0.8811, 0.5936, 0.99, 0.5936, 0.99, 0.7288, 0.7342, 0.6124, 0.592, 0.6124, 0.592, 0.4361, 0.7342, 0.4361, 0.7342, 0.4361, 0.592, 0.4361, 0.592, 0.2777, 0.7342, 0.2777, 0.7342, 0.09877, 0.592, 0.09877, 0.592, 0.007498, 0.7342, 0.007498, 0.592, 0.2777, 0.592, 0.09877, 0.7342, 0.09877, 0.7342, 0.2777, 0.7342, 0.6124, 0.592, 0.6124, 0.592, 0.4361, 0.7342, 0.4361, 0.7342, 0.4361, 0.592, 0.4361, 0.592, 0.2777, 0.7342, 0.2777, 0.7342, 0.09877, 0.592, 0.09877, 0.592, 0.007498, 0.7342, 0.007498, 0.592, 0.2777, 0.592, 0.09877, 0.7342, 0.09877, 0.7342, 0.2777, 0.5472, 0.8125, 0.5472, 0.9129, 0.3115, 0.9129, 0.3115, 0.8125, 0.3115, 0.8125, 0.3115, 0.9129, 0.1749, 0.9129, 0.1749, 0.8125, 0.1749, 0.9129, 0.007498, 0.9129, 0.007498, 0.8125, 0.1749, 0.8125, 0.7342, 0.6124, 0.592, 0.6124, 0.592, 0.4361, 0.7342, 0.4361, 0.7342, 0.4361, 0.592, 0.4361, 0.592, 0.2777, 0.7342, 0.2777, 0.7342, 0.09877, 0.592, 0.09877, 0.592, 0.007498, 0.7342, 0.007498, 0.592, 0.2777, 0.592, 0.09877, 0.7342, 0.09877, 0.7342, 0.2777, 0.99, 0.9416, 0.8811, 0.9416, 0.8811, 0.8399, 0.99, 0.8399, 0.99, 0.8399, 0.8811, 0.8399, 0.8811, 0.7288, 0.99, 0.7288, 0.99, 0.5936, 0.8811, 0.5936, 0.8811, 0.5175, 0.99, 0.5175, 0.8811, 0.7288, 0.8811, 0.5936, 0.99, 0.5936, 0.99, 0.7288, 0.9913, 0.4996, 0.8811, 0.4996, 0.8811, 0.3731, 0.9913, 0.3731, 0.9913, 0.3731, 0.8811, 0.3731, 0.8811, 0.2214, 0.9913, 0.2214, 0.8811, 0.2214, 0.8811, 0.007502, 0.9913, 0.007502, 0.9913, 0.2214, 0.5472, 0.8125, 0.5472, 0.9129, 0.3115, 0.9129, 0.3115, 0.8125, 0.3115, 0.8125, 0.3115, 0.9129, 0.1749, 0.9129, 0.1749, 0.8125, 0.1749, 0.9129, 0.007498, 0.9129, 0.007498, 0.8125, 0.1749, 0.8125, 0.5472, 0.8125, 0.3115, 0.8125, 0.3115, 0.9129, 0.5472, 0.9129, 0.3115, 0.8125, 0.1749, 0.8125, 0.1749, 0.9129, 0.3115, 0.9129, 0.1749, 0.9129, 0.1749, 0.8125, 0.007498, 0.8125, 0.007498, 0.9129, 0.9913, 0.4996, 0.9913, 0.3731, 0.8811, 0.3731, 0.8811, 0.4996, 0.9913, 0.3731, 0.9913, 0.2214, 0.8811, 0.2214, 0.8811, 0.3731, 0.8811, 0.2214, 0.9913, 0.2214, 0.9913, 0.007502, 0.8811, 0.007502, 0.99, 0.9416, 0.99, 0.8399, 0.8811, 0.8399, 0.8811, 0.9416, 0.99, 0.8399, 0.99, 0.7288, 0.8811, 0.7288, 0.8811, 0.8399, 0.99, 0.5936, 0.99, 0.5175, 0.8811, 0.5175, 0.8811, 0.5936, 0.8811, 0.7288, 0.99, 0.7288, 0.99, 0.5936, 0.8811, 0.5936, 0.7342, 0.6124, 0.7342, 0.4361, 0.592, 0.4361, 0.592, 0.6124, 0.7342, 0.4361, 0.7342, 0.2777, 0.592, 0.2777, 0.592, 0.4361, 0.7342, 0.09877, 0.7342, 0.007498, 0.592, 0.007498, 0.592, 0.09877, 0.592, 0.2777, 0.7342, 0.2777, 0.7342, 0.09877, 0.592, 0.09877, 0.7342, 0.6124, 0.7342, 0.4361, 0.592, 0.4361, 0.592, 0.6124, 0.7342, 0.4361, 0.7342, 0.2777, 0.592, 0.2777, 0.592, 0.4361, 0.7342, 0.09877, 0.7342, 0.007498, 0.592, 0.007498, 0.592, 0.09877, 0.592, 0.2777, 0.7342, 0.2777, 0.7342, 0.09877, 0.592, 0.09877, 0.5472, 0.8125, 0.3115, 0.8125, 0.3115, 0.9129, 0.5472, 0.9129, 0.3115, 0.8125, 0.1749, 0.8125, 0.1749, 0.9129, 0.3115, 0.9129, 0.1749, 0.9129, 0.1749, 0.8125, 0.007498, 0.8125, 0.007498, 0.9129, 0.7342, 0.6124, 0.7342, 0.4361, 0.592, 0.4361, 0.592, 0.6124, 0.7342, 0.4361, 0.7342, 0.2777, 0.592, 0.2777, 0.592, 0.4361, 0.7342, 0.09877, 0.7342, 0.007498, 0.592, 0.007498, 0.592, 0.09877, 0.592, 0.2777, 0.7342, 0.2777, 0.7342, 0.09877, 0.592, 0.09877, 0.99, 0.9416, 0.99, 0.8399, 0.8811, 0.8399, 0.8811, 0.9416, 0.99, 0.8399, 0.99, 0.7288, 0.8811, 0.7288, 0.8811, 0.8399, 0.99, 0.5936, 0.99, 0.5175, 0.8811, 0.5175, 0.8811, 0.5936, 0.8811, 0.7288, 0.99, 0.7288, 0.99, 0.5936, 0.8811, 0.5936, 0.9913, 0.4996, 0.9913, 0.3731, 0.8811, 0.3731, 0.8811, 0.4996, 0.9913, 0.3731, 0.9913, 0.2214, 0.8811, 0.2214, 0.8811, 0.3731, 0.8811, 0.2214, 0.9913, 0.2214, 0.9913, 0.007502, 0.8811, 0.007502, 0.5472, 0.8125, 0.3115, 0.8125, 0.3115, 0.9129, 0.5472, 0.9129, 0.3115, 0.8125, 0.1749, 0.8125, 0.1749, 0.9129, 0.3115, 0.9129, 0.1749, 0.9129, 0.1749, 0.8125, 0.007498, 0.8125, 0.007498, 0.9129, 0.7184, 0.9344, 0.7184, 0.6259, 0.7338, 0.6259, 0.7338, 0.9344, 0.7338, 0.9344, 0.7338, 0.6259, 0.7492, 0.6259, 0.7492, 0.9344, 0.7492, 0.9344, 0.7492, 0.6259, 0.7646, 0.6259, 0.7646, 0.9344, 0.7646, 0.9344, 0.7646, 0.6259, 0.78, 0.6259, 0.78, 0.9344, 0.7492, 0.6259, 0.7492, 0.3175, 0.7646, 0.3175, 0.7646, 0.6259, 0.5472, 0.8125, 0.5472, 0.9129, 0.3115, 0.9129, 0.3115, 0.8125, 0.3115, 0.8125, 0.3115, 0.9129, 0.1749, 0.9129, 0.1749, 0.8125, 0.1749, 0.9129, 0.007498, 0.9129, 0.007498, 0.8125, 0.1749, 0.8125, 0.9913, 0.4996, 0.8811, 0.4996, 0.8811, 0.3731, 0.9913, 0.3731, 0.9913, 0.3731, 0.8811, 0.3731, 0.8811, 0.2214, 0.9913, 0.2214, 0.8811, 0.2214, 0.8811, 0.007502, 0.9913, 0.007502, 0.9913, 0.2214, 0.99, 0.9416, 0.8811, 0.9416, 0.8811, 0.8399, 0.99, 0.8399, 0.99, 0.8399, 0.8811, 0.8399, 0.8811, 0.7288, 0.99, 0.7288, 0.99, 0.5936, 0.8811, 0.5936, 0.8811, 0.5175, 0.99, 0.5175, 0.8811, 0.7288, 0.8811, 0.5936, 0.99, 0.5936, 0.99, 0.7288, 0.7342, 0.6124, 0.592, 0.6124, 0.592, 0.4361, 0.7342, 0.4361, 0.7342, 0.4361, 0.592, 0.4361, 0.592, 0.2777, 0.7342, 0.2777, 0.7342, 0.09877, 0.592, 0.09877, 0.592, 0.007498, 0.7342, 0.007498, 0.592, 0.2777, 0.592, 0.09877, 0.7342, 0.09877, 0.7342, 0.2777, 0.7342, 0.6124, 0.592, 0.6124, 0.592, 0.4361, 0.7342, 0.4361, 0.7342, 0.4361, 0.592, 0.4361, 0.592, 0.2777, 0.7342, 0.2777, 0.7342, 0.09877, 0.592, 0.09877, 0.592, 0.007498, 0.7342, 0.007498, 0.592, 0.2777, 0.592, 0.09877, 0.7342, 0.09877, 0.7342, 0.2777, 0.5472, 0.8125, 0.5472, 0.9129, 0.3115, 0.9129, 0.3115, 0.8125, 0.3115, 0.8125, 0.3115, 0.9129, 0.1749, 0.9129, 0.1749, 0.8125, 0.1749, 0.9129, 0.007498, 0.9129, 0.007498, 0.8125, 0.1749, 0.8125, 0.7342, 0.6124, 0.592, 0.6124, 0.592, 0.4361, 0.7342, 0.4361, 0.7342, 0.4361, 0.592, 0.4361, 0.592, 0.2777, 0.7342, 0.2777, 0.7342, 0.09877, 0.592, 0.09877, 0.592, 0.007498, 0.7342, 0.007498, 0.592, 0.2777, 0.592, 0.09877, 0.7342, 0.09877, 0.7342, 0.2777, 0.99, 0.9416, 0.8811, 0.9416, 0.8811, 0.8399, 0.99, 0.8399, 0.99, 0.8399, 0.8811, 0.8399, 0.8811, 0.7288, 0.99, 0.7288, 0.99, 0.5936, 0.8811, 0.5936, 0.8811, 0.5175, 0.99, 0.5175, 0.8811, 0.7288, 0.8811, 0.5936, 0.99, 0.5936, 0.99, 0.7288, 0.9913, 0.4996, 0.8811, 0.4996, 0.8811, 0.3731, 0.9913, 0.3731, 0.9913, 0.3731, 0.8811, 0.3731, 0.8811, 0.2214, 0.9913, 0.2214, 0.8811, 0.2214, 0.8811, 0.007502, 0.9913, 0.007502, 0.9913, 0.2214, 0.5472, 0.8125, 0.5472, 0.9129, 0.3115, 0.9129, 0.3115, 0.8125, 0.3115, 0.8125, 0.3115, 0.9129, 0.1749, 0.9129, 0.1749, 0.8125, 0.1749, 0.9129, 0.007498, 0.9129, 0.007498, 0.8125, 0.1749, 0.8125, 0.5472, 0.8125, 0.3115, 0.8125, 0.3115, 0.9129, 0.5472, 0.9129, 0.3115, 0.8125, 0.1749, 0.8125, 0.1749, 0.9129, 0.3115, 0.9129, 0.1749, 0.9129, 0.1749, 0.8125, 0.007498, 0.8125, 0.007498, 0.9129, 0.9913, 0.4996, 0.9913, 0.3731, 0.8811, 0.3731, 0.8811, 0.4996, 0.9913, 0.3731, 0.9913, 0.2214, 0.8811, 0.2214, 0.8811, 0.3731, 0.8811, 0.2214, 0.9913, 0.2214, 0.9913, 0.007502, 0.8811, 0.007502, 0.99, 0.9416, 0.99, 0.8399, 0.8811, 0.8399, 0.8811, 0.9416, 0.99, 0.8399, 0.99, 0.7288, 0.8811, 0.7288, 0.8811, 0.8399, 0.99, 0.5936, 0.99, 0.5175, 0.8811, 0.5175, 0.8811, 0.5936, 0.8811, 0.7288, 0.99, 0.7288, 0.99, 0.5936, 0.8811, 0.5936, 0.7342, 0.6124, 0.7342, 0.4361, 0.592, 0.4361, 0.592, 0.6124, 0.7342, 0.4361, 0.7342, 0.2777, 0.592, 0.2777, 0.592, 0.4361, 0.7342, 0.09877, 0.7342, 0.007498, 0.592, 0.007498, 0.592, 0.09877, 0.592, 0.2777, 0.7342, 0.2777, 0.7342, 0.09877, 0.592, 0.09877, 0.7342, 0.6124, 0.7342, 0.4361, 0.592, 0.4361, 0.592, 0.6124, 0.7342, 0.4361, 0.7342, 0.2777, 0.592, 0.2777, 0.592, 0.4361, 0.7342, 0.09877, 0.7342, 0.007498, 0.592, 0.007498, 0.592, 0.09877, 0.592, 0.2777, 0.7342, 0.2777, 0.7342, 0.09877, 0.592, 0.09877, 0.5472, 0.8125, 0.3115, 0.8125, 0.3115, 0.9129, 0.5472, 0.9129, 0.3115, 0.8125, 0.1749, 0.8125, 0.1749, 0.9129, 0.3115, 0.9129, 0.1749, 0.9129, 0.1749, 0.8125, 0.007498, 0.8125, 0.007498, 0.9129, 0.7342, 0.6124, 0.7342, 0.4361, 0.592, 0.4361, 0.592, 0.6124, 0.7342, 0.4361, 0.7342, 0.2777, 0.592, 0.2777, 0.592, 0.4361, 0.7342, 0.09877, 0.7342, 0.007498, 0.592, 0.007498, 0.592, 0.09877, 0.592, 0.2777, 0.7342, 0.2777, 0.7342, 0.09877, 0.592, 0.09877, 0.99, 0.9416, 0.99, 0.8399, 0.8811, 0.8399, 0.8811, 0.9416, 0.99, 0.8399, 0.99, 0.7288, 0.8811, 0.7288, 0.8811, 0.8399, 0.99, 0.5936, 0.99, 0.5175, 0.8811, 0.5175, 0.8811, 0.5936, 0.8811, 0.7288, 0.99, 0.7288, 0.99, 0.5936, 0.8811, 0.5936, 0.9913, 0.4996, 0.9913, 0.3731, 0.8811, 0.3731, 0.8811, 0.4996, 0.9913, 0.3731, 0.9913, 0.2214, 0.8811, 0.2214, 0.8811, 0.3731, 0.8811, 0.2214, 0.9913, 0.2214, 0.9913, 0.007502, 0.8811, 0.007502, 0.5472, 0.8125, 0.3115, 0.8125, 0.3115, 0.9129, 0.5472, 0.9129, 0.3115, 0.8125, 0.1749, 0.8125, 0.1749, 0.9129, 0.3115, 0.9129, 0.1749, 0.9129, 0.1749, 0.8125, 0.007498, 0.8125, 0.007498, 0.9129, 0.2313, 0.4353, 0.2159, 0.4353, 0.2159, 0.3556, 0.2313, 0.3556, 0.2313, 0.3343, 0.2159, 0.3343, 0.2159, 0.2525, 0.2313, 0.2525, 0.2313, 0.547, 0.2159, 0.547, 0.2159, 0.4501, 0.2313, 0.4501, 0.2313, 0.5695, 0.2159, 0.5695, 0.2159, 0.547, 0.2313, 0.547, 0.2313, 0.3556, 0.2159, 0.3556, 0.2159, 0.3343, 0.2313, 0.3343, 0.2313, 0.4501, 0.2159, 0.4501, 0.2159, 0.4353, 0.2313, 0.4353])
me_3242_plant4.materials.append(None)
me_3242_plant4.materials.append(None)
me_3242_plant4.materials.append(mat_material_002)
me_3242_plant4.use_remesh_fix_poles = True
me_3242_plant4.use_remesh_preserve_attributes = False
me_3242_plant4.use_mirror_vertex_groups = False
me_3242_plant4.update()
me_3242_plant4.normals_split_custom_set([tuple(v) for v in zip(*[iter([0.8605, 4.317e-07, 0.5095, 0.4484, -0.2589, 0.8555, 0.7452, -0.4302, 0.5095, 0.7452, -0.4302, 0.5095, 0.2589, -0.4484, 0.8555, 0.4302, -0.7452, 0.5095, 0.4302, -0.7452, 0.5095, -2.411e-08, -0.5178, 0.8555, -1.151e-07, -0.8605, 0.5095, -2.411e-08, -0.5178, 0.8555, -0.4302, -0.7452, 0.5095, -1.151e-07, -0.8605, 0.5095, -0.4302, -0.7452, 0.5095, -0.4484, -0.2589, 0.8555, -0.7452, -0.4302, 0.5095, -0.7452, -0.4302, 0.5095, -0.5178, 3.26e-06, 0.8555, -0.8605, -2.255e-06, 0.5095, -0.8605, -2.255e-06, 0.5095, -0.4484, 0.2589, 0.8555, -0.7452, 0.4302, 0.5095, -0.4484, 0.2589, 0.8555, -0.4302, 0.7452, 0.5095, -0.7452, 0.4302, 0.5095, -0.4302, 0.7452, 0.5095, 3.408e-06, 0.5178, 0.8555, -2.269e-06, 0.8605, 0.5095, -2.269e-06, 0.8605, 0.5095, 0.2589, 0.4484, 0.8555, 0.4302, 0.7452, 0.5095, 2.242e-07, 8.595e-14, 1.0, 4.708e-07, -3.582e-07, 1.0, 8.07e-07, 2.714e-13, 1.0, 0.2589, 0.4484, 0.8555, 0.7452, 0.4302, 0.5095, 0.4302, 0.7452, 0.5095, 0.4484, 0.2589, 0.8555, 0.8605, 4.317e-07, 0.5095, 0.7452, 0.4302, 0.5095, 0.8603, 0.4967, 0.1145, 0.8605, 4.317e-07, 0.5095, 0.9934, 7.639e-06, 0.1145, 0.4967, 0.8603, 0.1145, 0.7452, 0.4302, 0.5095, 0.8603, 0.4967, 0.1145, -7.743e-06, 0.9934, 0.1145, 0.4302, 0.7452, 0.5095, 0.4967, 0.8603, 0.1145, -0.4967, 0.8603, 0.1145, -2.269e-06, 0.8605, 0.5095, -7.743e-06, 0.9934, 0.1145, -0.8603, 0.4967, 0.1145, -0.4302, 0.7452, 0.5095, -0.4967, 0.8603, 0.1145, -0.8605, -2.255e-06, 0.5095, -0.8603, 0.4967, 0.1145, -0.9934, -3.402e-07, 0.1145, -0.8603, -0.4967, 0.1145, -0.8605, -2.255e-06, 0.5095, -0.9934, -3.402e-07, 0.1145, -0.4302, -0.7452, 0.5095, -0.8603, -0.4967, 0.1145, -0.4967, -0.8603, 0.1145, -1.151e-07, -0.8605, 0.5095, -0.4967, -0.8603, 0.1145, -7.304e-06, -0.9934, 0.1145, 0.4302, -0.7452, 0.5095, -7.304e-06, -0.9934, 0.1145, 0.4967, -0.8603, 0.1145, 0.7452, -0.4302, 0.5095, 0.4967, -0.8603, 0.1145, 0.8603, -0.4967, 0.1145, -0.4987, 0.8638, -0.07215, -0.8638, 0.4987, -0.07215, -0.8638, 0.4987, -0.07215, -0.5, 0.866, 1.249e-08, -0.866, 0.5, 1.299e-07, -0.866, 0.5, 0.0, 6.59e-07, -1.482e-07, 1.0, 1.352e-07, -1.328e-07, 1.0, 7.449e-07, -1.466e-07, 1.0, 2.242e-07, 8.595e-14, 1.0, -6.725e-08, -1.791e-07, 1.0, -1.009e-07, -3.102e-07, 1.0, 2.242e-07, 8.595e-14, 1.0, 8.07e-07, 2.714e-13, 1.0, 6.053e-07, 3.582e-07, 1.0, 2.242e-07, 8.595e-14, 1.0, 5.716e-07, -4.413e-07, 1.0, 4.708e-07, -3.582e-07, 1.0, 2.242e-07, 8.595e-14, 1.0, 2.69e-07, 3.582e-07, 1.0, -6.725e-08, 3.102e-07, 1.0, 2.242e-07, 8.595e-14, 1.0, -4.035e-07, -1.031e-13, 1.0, -6.725e-08, -1.791e-07, 1.0, 0.866, -0.5, -1.792e-07, 1.0, -3.879e-06, -2.567e-07, 1.0, 4.557e-06, -2.549e-07, 2.242e-07, 8.595e-14, 1.0, 3.363e-07, -3.582e-07, 1.0, 5.716e-07, -4.413e-07, 1.0, 2.242e-07, 8.595e-14, 1.0, 5.38e-07, 4.413e-07, 1.0, 2.69e-07, 3.582e-07, 1.0, 2.242e-07, 8.595e-14, 1.0, -2.69e-07, 1.791e-07, 1.0, -4.035e-07, -1.031e-13, 1.0, 2.242e-07, 8.595e-14, 1.0, -1.009e-07, -3.102e-07, 1.0, 3.363e-07, -3.582e-07, 1.0, 2.242e-07, 8.595e-14, 1.0, 6.053e-07, 3.582e-07, 1.0, 5.38e-07, 4.413e-07, 1.0, 2.242e-07, 8.595e-14, 1.0, -6.725e-08, 3.102e-07, 1.0, -2.69e-07, 1.791e-07, 1.0, 3.034e-07, 7.232e-14, 1.0, 0.0, 0.0, 1.0, 2.207e-07, 1.996e-08, 1.0, 2.967e-08, 0.0, 1.0, 4.59e-07, 0.0, 1.0, 4.966e-07, 0.0, 1.0, 2.884e-07, -1.996e-08, 1.0, 6.59e-07, -1.482e-07, 1.0, 7.449e-07, -1.466e-07, 1.0, 3.624e-07, 1.486e-07, 1.0, 2.207e-07, 1.996e-08, 1.0, 2.207e-07, 1.73e-07, 1.0, 1.92e-07, 0.0, 1.0, 3.298e-08, 0.0, 1.0, 2.967e-08, 0.0, 1.0, 2.207e-07, 0.0, 1.0, 3.034e-07, 7.233e-14, 1.0, 2.884e-07, -1.996e-08, 1.0, 3.59e-07, 1.197e-07, 1.0, 2.207e-07, 1.73e-07, 1.0, 3.725e-07, 1.269e-07, 1.0, 4.219e-08, -1.551e-07, 1.0, 2.593e-07, 0.0, 1.0, 1.352e-07, -1.328e-07, 1.0, -5.901e-08, 0.0, 1.0, 1.92e-07, 0.0, 1.0, 0.0, 0.0, 1.0, 4.59e-07, 0.0, 1.0, 2.207e-07, 0.0, 1.0, 4.966e-07, 0.0, 1.0, 2.593e-07, 0.0, 1.0, 3.59e-07, 1.197e-07, 1.0, 3.725e-07, 1.269e-07, 1.0, -0.5, -0.866, 2.25e-07, -3.742e-06, -1.0, 9.014e-08, 4.631e-06, -1.0, 6.45e-08, -4.223e-06, 1.0, 6.84e-08, -0.5, 0.866, 1.617e-07, -0.5, 0.866, 1.249e-07, 1.0, 4.557e-06, -2.549e-07, 0.866, 0.5, -2.245e-07, 0.866, 0.5, -1.92e-07, 4.631e-06, -1.0, 6.45e-08, 0.5, -0.866, -1.077e-07, 0.5, -0.866, -9.67e-08, -0.5, 0.866, 1.249e-07, -0.866, 0.5, 2.321e-07, -0.866, 0.5, 2.393e-07, -1.0, -4.699e-06, 2.512e-07, -0.866, -0.5, 2.234e-07, -0.866, -0.5, 2.395e-07, 0.866, 0.5, -1.92e-07, 0.5, 0.866, -7.287e-08, 0.5, 0.866, -2.803e-08, 0.5, -0.866, -9.67e-08, 0.866, -0.5, -2.104e-07, 0.866, -0.5, -1.792e-07, -0.866, 0.5, 2.393e-07, -1.0, 3.693e-06, 2.612e-07, -1.0, -4.699e-06, 2.512e-07, -0.866, -0.5, 2.395e-07, -0.5, -0.866, 2.098e-07, -0.5, -0.866, 2.25e-07, 0.5, 0.866, -2.803e-08, 4.316e-06, 1.0, 1.036e-07, -4.223e-06, 1.0, 6.84e-08, -0.866, -0.5, 9.627e-08, -0.5, -0.866, 1.32e-07, -0.5, -0.866, 2.264e-07, 1.0, 3.977e-07, 0.0, 0.866, 0.5, -4.724e-08, 0.866, 0.5, 0.0, 0.5, -0.866, -6.326e-09, 0.866, -0.5, 0.0, 0.866, -0.5, 0.0, -0.5, 0.866, 1.249e-08, -5.657e-06, 1.0, -2.113e-07, -0.5, 0.866, -1.132e-07, -0.866, -0.5, 9.627e-08, -1.0, -5.372e-06, 3.056e-07, -0.866, -0.5, 0.0, 0.5, -0.866, -6.326e-09, 4.96e-06, -1.0, -8.835e-09, 0.5, -0.866, 0.0, 4.017e-06, 1.0, 1.14e-07, 0.5, 0.866, -1.269e-07, -5.657e-06, 1.0, -2.113e-07, -1.0, 4.498e-06, 2.998e-07, -0.866, 0.5, 1.299e-07, -1.0, -5.372e-06, 3.056e-07, -4.92e-06, -1.0, 5.999e-08, -0.5, -0.866, 1.32e-07, 4.96e-06, -1.0, -8.835e-09, 0.5, 0.866, 7.273e-08, 0.866, 0.5, -4.724e-08, 0.5, 0.866, -1.269e-07, 1.0, 3.977e-07, 0.0, 0.866, -0.5, 0.0, 1.0, 2.652e-07, 0.0, -0.8638, 0.4987, -0.07215, -0.9974, -2.911e-07, -0.07215, -0.9974, -2.286e-07, -0.07215, -0.8638, -0.4987, -0.07215, -0.9974, -2.911e-07, -0.07215, -0.8638, -0.4987, -0.07215, -0.8638, -0.4987, -0.07215, -0.4987, -0.8638, -0.07215, -0.4987, -0.8638, -0.07215, -0.4987, -0.8638, -0.07215, 4.978e-06, -0.9974, -0.07215, -9.123e-06, -0.9974, -0.07215, 0.9974, 4.969e-07, -0.07215, 0.8638, 0.4987, -0.07215, 0.8638, 0.4987, -0.07215, 0.9974, 4.969e-07, -0.07215, 0.8638, -0.4987, -0.07215, 0.9974, 4.367e-07, -0.07215, -9.123e-06, -0.9974, -0.07215, 0.4987, -0.8638, -0.07215, 0.4987, -0.8638, -0.07215, 0.8638, 0.4987, -0.07215, 0.4987, 0.8638, -0.07215, 0.4987, 0.8638, -0.07215, 0.8638, -0.4987, -0.07215, 0.4987, -0.8638, -0.07215, 0.8638, -0.4987, -0.07215, -9.6e-06, 0.9974, -0.07215, 0.4987, 0.8638, -0.07215, 4.445e-06, 0.9974, -0.07215, -0.4987, 0.8638, -0.07215, 4.445e-06, 0.9974, -0.07215, -0.4987, 0.8638, -0.07215, 0.9934, 7.639e-06, 0.1145, 0.7452, -0.4302, 0.5095, 0.8603, -0.4967, 0.1145, 0.8605, 4.317e-07, 0.5095, 0.5178, 2.809e-07, 0.8555, 0.4484, -0.2589, 0.8555, 0.7452, -0.4302, 0.5095, 0.4484, -0.2589, 0.8555, 0.2589, -0.4484, 0.8555, 0.4302, -0.7452, 0.5095, 0.2589, -0.4484, 0.8555, -2.411e-08, -0.5178, 0.8555, -2.411e-08, -0.5178, 0.8555, -0.2589, -0.4484, 0.8555, -0.4302, -0.7452, 0.5095, -0.4302, -0.7452, 0.5095, -0.2589, -0.4484, 0.8555, -0.4484, -0.2589, 0.8555, -0.7452, -0.4302, 0.5095, -0.4484, -0.2589, 0.8555, -0.5178, 3.26e-06, 0.8555, -0.8605, -2.255e-06, 0.5095, -0.5178, 3.26e-06, 0.8555, -0.4484, 0.2589, 0.8555, -0.4484, 0.2589, 0.8555, -0.2589, 0.4484, 0.8555, -0.4302, 0.7452, 0.5095, -0.4302, 0.7452, 0.5095, -0.2589, 0.4484, 0.8555, 3.408e-06, 0.5178, 0.8555, -2.269e-06, 0.8605, 0.5095, 3.408e-06, 0.5178, 0.8555, 0.2589, 0.4484, 0.8555, 0.2589, 0.4484, 0.8555, 0.4484, 0.2589, 0.8555, 0.7452, 0.4302, 0.5095, 0.4484, 0.2589, 0.8555, 0.5178, 2.809e-07, 0.8555, 0.8605, 4.317e-07, 0.5095, 0.8603, 0.4967, 0.1145, 0.7452, 0.4302, 0.5095, 0.8605, 4.317e-07, 0.5095, 0.4967, 0.8603, 0.1145, 0.4302, 0.7452, 0.5095, 0.7452, 0.4302, 0.5095, -7.743e-06, 0.9934, 0.1145, -2.269e-06, 0.8605, 0.5095, 0.4302, 0.7452, 0.5095, -0.4967, 0.8603, 0.1145, -0.4302, 0.7452, 0.5095, -2.269e-06, 0.8605, 0.5095, -0.8603, 0.4967, 0.1145, -0.7452, 0.4302, 0.5095, -0.4302, 0.7452, 0.5095, -0.8605, -2.255e-06, 0.5095, -0.7452, 0.4302, 0.5095, -0.8603, 0.4967, 0.1145, -0.8603, -0.4967, 0.1145, -0.7452, -0.4302, 0.5095, -0.8605, -2.255e-06, 0.5095, -0.4302, -0.7452, 0.5095, -0.7452, -0.4302, 0.5095, -0.8603, -0.4967, 0.1145, -1.151e-07, -0.8605, 0.5095, -0.4302, -0.7452, 0.5095, -0.4967, -0.8603, 0.1145, 0.4302, -0.7452, 0.5095, -1.151e-07, -0.8605, 0.5095, -7.304e-06, -0.9934, 0.1145, 0.7452, -0.4302, 0.5095, 0.4302, -0.7452, 0.5095, 0.4967, -0.8603, 0.1145, -0.4987, 0.8638, -0.07215, -0.4987, 0.8638, -0.07215, -0.8638, 0.4987, -0.07215, -0.5, 0.866, 1.249e-08, -0.5, 0.866, -1.132e-07, -0.866, 0.5, 1.299e-07, 6.59e-07, -1.482e-07, 1.0, 4.219e-08, -1.551e-07, 1.0, 1.352e-07, -1.328e-07, 1.0, 0.866, -0.5, -1.792e-07, 0.866, -0.5, -2.104e-07, 1.0, -3.879e-06, -2.567e-07, 3.034e-07, 7.232e-14, 1.0, -5.901e-08, 0.0, 1.0, 0.0, 0.0, 1.0, 2.967e-08, 0.0, 1.0, 3.298e-08, 0.0, 1.0, 4.59e-07, 0.0, 1.0, 2.884e-07, -1.996e-08, 1.0, 3.034e-07, 7.233e-14, 1.0, 6.59e-07, -1.482e-07, 1.0, 3.624e-07, 1.486e-07, 1.0, 3.034e-07, 7.232e-14, 1.0, 2.207e-07, 1.996e-08, 1.0, 1.92e-07, 0.0, 1.0, 3.034e-07, 0.0, 1.0, 3.298e-08, 0.0, 1.0, 2.207e-07, 0.0, 1.0, 3.034e-07, 0.0, 1.0, 3.034e-07, 7.233e-14, 1.0, 3.59e-07, 1.197e-07, 1.0, 3.624e-07, 1.486e-07, 1.0, 2.207e-07, 1.73e-07, 1.0, 4.219e-08, -1.551e-07, 1.0, 2.169e-07, 0.0, 1.0, 2.593e-07, 0.0, 1.0, -5.901e-08, 0.0, 1.0, 3.034e-07, 0.0, 1.0, 1.92e-07, 0.0, 1.0, 4.59e-07, 0.0, 1.0, 3.034e-07, 0.0, 1.0, 2.207e-07, 0.0, 1.0, 2.593e-07, 0.0, 1.0, 2.169e-07, 0.0, 1.0, 3.59e-07, 1.197e-07, 1.0, -0.5, -0.866, 2.25e-07, -0.5, -0.866, 2.098e-07, -3.742e-06, -1.0, 9.014e-08, -4.223e-06, 1.0, 6.84e-08, 4.316e-06, 1.0, 1.036e-07, -0.5, 0.866, 1.617e-07, 1.0, 4.557e-06, -2.549e-07, 1.0, -3.879e-06, -2.567e-07, 0.866, 0.5, -2.245e-07, 4.631e-06, -1.0, 6.45e-08, -3.742e-06, -1.0, 9.014e-08, 0.5, -0.866, -1.077e-07, -0.5, 0.866, 1.249e-07, -0.5, 0.866, 1.617e-07, -0.866, 0.5, 2.321e-07, -1.0, -4.699e-06, 2.512e-07, -1.0, 3.693e-06, 2.612e-07, -0.866, -0.5, 2.234e-07, 0.866, 0.5, -1.92e-07, 0.866, 0.5, -2.245e-07, 0.5, 0.866, -7.287e-08, 0.5, -0.866, -9.67e-08, 0.5, -0.866, -1.077e-07, 0.866, -0.5, -2.104e-07, -0.866, 0.5, 2.393e-07, -0.866, 0.5, 2.321e-07, -1.0, 3.693e-06, 2.612e-07, -0.866, -0.5, 2.395e-07, -0.866, -0.5, 2.234e-07, -0.5, -0.866, 2.098e-07, 0.5, 0.866, -2.803e-08, 0.5, 0.866, -7.287e-08, 4.316e-06, 1.0, 1.036e-07, -0.866, -0.5, 9.627e-08, -0.866, -0.5, 0.0, -0.5, -0.866, 1.32e-07, 1.0, 3.977e-07, 0.0, 1.0, 2.652e-07, 0.0, 0.866, 0.5, -4.724e-08, 0.5, -0.866, -6.326e-09, 0.5, -0.866, 0.0, 0.866, -0.5, 0.0, -0.5, 0.866, 1.249e-08, 4.017e-06, 1.0, 1.14e-07, -5.657e-06, 1.0, -2.113e-07, -0.866, -0.5, 9.627e-08, -1.0, 4.498e-06, 2.998e-07, -1.0, -5.372e-06, 3.056e-07, 0.5, -0.866, -6.326e-09, -4.92e-06, -1.0, 5.999e-08, 4.96e-06, -1.0, -8.835e-09, 4.017e-06, 1.0, 1.14e-07, 0.5, 0.866, 7.273e-08, 0.5, 0.866, -1.269e-07, -1.0, 4.498e-06, 2.998e-07, -0.866, 0.5, 0.0, -0.866, 0.5, 1.299e-07, -4.92e-06, -1.0, 5.999e-08, -0.5, -0.866, 2.264e-07, -0.5, -0.866, 1.32e-07, 0.5, 0.866, 7.273e-08, 0.866, 0.5, 0.0, 0.866, 0.5, -4.724e-08, 1.0, 3.977e-07, 0.0, 0.866, -0.5, 0.0, 0.866, -0.5, 0.0, -0.8638, 0.4987, -0.07215, -0.8638, 0.4987, -0.07215, -0.9974, -2.911e-07, -0.07215, -0.8638, -0.4987, -0.07215, -0.9974, -2.286e-07, -0.07215, -0.9974, -2.911e-07, -0.07215, -0.8638, -0.4987, -0.07215, -0.8638, -0.4987, -0.07215, -0.4987, -0.8638, -0.07215, -0.4987, -0.8638, -0.07215, -0.4987, -0.8638, -0.07215, 4.978e-06, -0.9974, -0.07215, 0.9974, 4.969e-07, -0.07215, 0.9974, 4.367e-07, -0.07215, 0.8638, 0.4987, -0.07215, 0.9974, 4.969e-07, -0.07215, 0.8638, -0.4987, -0.07215, 0.8638, -0.4987, -0.07215, -9.123e-06, -0.9974, -0.07215, 4.978e-06, -0.9974, -0.07215, 0.4987, -0.8638, -0.07215, 0.8638, 0.4987, -0.07215, 0.8638, 0.4987, -0.07215, 0.4987, 0.8638, -0.07215, 0.8638, -0.4987, -0.07215, 0.4987, -0.8638, -0.07215, 0.4987, -0.8638, -0.07215, -9.6e-06, 0.9974, -0.07215, 0.4987, 0.8638, -0.07215, 0.4987, 0.8638, -0.07215, -0.4987, 0.8638, -0.07215, -9.6e-06, 0.9974, -0.07215, 4.445e-06, 0.9974, -0.07215, 0.9934, 7.639e-06, 0.1145, 0.8605, 4.317e-07, 0.5095, 0.7452, -0.4302, 0.5095, -0.998, -0.03952, 0.04891, -0.7876, -0.006975, 0.6161, -0.006719, 0.8404, 0.542, -0.04158, 0.9983, -0.04186, -0.04158, 0.9983, -0.04186, -0.006719, 0.8404, 0.542, 0.8421, 0.05757, 0.5362, 0.998, 0.03952, -0.04891, 0.998, 0.03952, -0.04891, 0.8421, 0.05757, 0.5362, 0.06119, -0.7898, 0.6103, 0.04158, -0.9983, 0.04186, 0.04158, -0.9983, 0.04186, 0.06119, -0.7898, 0.6103, -0.7876, -0.006975, 0.6161, -0.998, -0.03952, 0.04891, 0.8421, 0.05757, 0.5362, -0.006719, 0.8404, 0.542, -0.7876, -0.006975, 0.6161, 0.06119, -0.7898, 0.6103, -0.8507, -0.1476, 0.5045, -0.8507, -0.1476, 0.5045, -0.6334, -0.09626, 0.7678, -0.6299, -0.09547, 0.7708, -0.6299, -0.09547, 0.7708, -0.6334, -0.09626, 0.7678, 0.09992, 0.05389, 0.9935, 0.07082, 0.04834, 0.9963, 0.09992, 0.05389, 0.9935, 0.4921, 0.1254, 0.8615, 0.4921, 0.1254, 0.8615, 0.07082, 0.04834, 0.9963, 0.794, 0.2743, 0.5426, 0.794, 0.2743, 0.5426, 0.639, 0.2293, 0.7342, 0.6409, 0.2298, 0.7324, 0.6409, 0.2298, 0.7324, 0.639, 0.2293, 0.7342, 0.07692, 0.05344, 0.9956, 0.0887, 0.05725, 0.9944, 0.07692, 0.05344, 0.9956, -0.294, -0.06869, 0.9533, -0.294, -0.06869, 0.9533, 0.0887, 0.05725, 0.9944, -0.1802, 0.5675, 0.8034, -0.1802, 0.5675, 0.8034, -0.0926, 0.3729, 0.9232, -0.0926, 0.3729, 0.9232, -0.0926, 0.3729, 0.9232, -0.0926, 0.3729, 0.9232, 0.1232, -0.1443, 0.9818, 0.1234, -0.1448, 0.9817, 0.3347, -0.7198, 0.6082, 0.3346, -0.7193, 0.6088, 0.3813, -0.8914, 0.245, 0.3813, -0.8914, 0.245, 0.1232, -0.1443, 0.9818, 0.3346, -0.7193, 0.6088, 0.3347, -0.7198, 0.6082, 0.1234, -0.1448, 0.9817, -0.6117, 0.5585, 0.5603, -0.6117, 0.5585, 0.5603, -0.5089, 0.4851, 0.7111, -0.5089, 0.4851, 0.7111, -0.5089, 0.4851, 0.7111, -0.5089, 0.4851, 0.7111, -0.02264, 0.1019, 0.9945, -0.03531, 0.1124, 0.993, 0.6142, -0.4604, 0.6409, 0.6216, -0.4676, 0.6284, 0.7591, -0.6179, 0.2048, 0.7591, -0.6179, 0.2048, -0.02264, 0.1019, 0.9945, 0.6216, -0.4676, 0.6284, 0.6142, -0.4604, 0.6409, -0.03531, 0.1124, 0.993, -0.6082, 0.3611, 0.707, -0.6082, 0.3611, 0.707, -0.5263, 0.325, 0.7858, -0.5239, 0.3239, 0.7878, -0.5239, 0.3239, 0.7878, -0.5263, 0.325, 0.7858, -0.03258, 0.08816, 0.9956, -0.03686, 0.09031, 0.9952, 0.7014, -0.3118, 0.6409, 0.7103, -0.3172, 0.6284, 0.8778, -0.4331, 0.2048, 0.8778, -0.4331, 0.2048, -0.03258, 0.08816, 0.9956, 0.7103, -0.3172, 0.6284, 0.7014, -0.3118, 0.6409, -0.03686, 0.09031, 0.9952, -0.6021, -0.5757, 0.5532, -0.6021, -0.5757, 0.5532, -0.4546, -0.4168, 0.7872, -0.4554, -0.4177, 0.7862, -0.4554, -0.4177, 0.7862, -0.4546, -0.4168, 0.7872, 0.03715, 0.08518, 0.9957, 0.05595, 0.1039, 0.993, 0.03715, 0.08518, 0.9957, 0.346, 0.3874, 0.8545, 0.346, 0.3874, 0.8545, 0.05595, 0.1039, 0.993, 0.0743, -0.8257, 0.5592, 0.0743, -0.8257, 0.5592, 0.04649, -0.6945, 0.718, 0.04964, -0.7103, 0.7021, 0.04964, -0.7103, 0.7021, 0.04649, -0.6945, 0.718, -0.05793, -0.04833, 0.9972, -0.05092, -0.09913, 0.9938, -0.1428, 0.7644, 0.6287, -0.1425, 0.7587, 0.6357, -0.1441, 0.9582, 0.2471, -0.1441, 0.9582, 0.2471, -0.05793, -0.04833, 0.9972, -0.1425, 0.7587, 0.6357, -0.1428, 0.7644, 0.6287, -0.05092, -0.09913, 0.9938, 0.6938, -0.4065, 0.5944, 0.6938, -0.4065, 0.5944, 0.4263, -0.2834, 0.859, 0.4408, -0.2904, 0.8493, 0.4408, -0.2904, 0.8493, 0.4263, -0.2834, 0.859, -0.1517, 0.0125, 0.9884, -0.1511, 0.01221, 0.9884, -0.6991, 0.3252, 0.6369, -0.6993, 0.3253, 0.6366, -0.8644, 0.4391, 0.245, -0.8644, 0.4391, 0.245, -0.1517, 0.0125, 0.9884, -0.6993, 0.3253, 0.6366, -0.6991, 0.3252, 0.6369, -0.1511, 0.01221, 0.9884, 0.4771, 0.7393, 0.4752, 0.4771, 0.7393, 0.4752, 0.3515, 0.564, 0.7472, 0.3356, 0.5413, 0.771, 0.3356, 0.5413, 0.771, 0.3515, 0.564, 0.7472, -0.03759, -0.007609, 0.9993, -0.03003, 0.003762, 0.9995, -0.03759, -0.007609, 0.9993, -0.2461, -0.3248, 0.9132, -0.2461, -0.3248, 0.9132, -0.03003, 0.003762, 0.9995, 0.4946, -0.7526, 0.4347, 0.4946, -0.7526, 0.4347, 0.3483, -0.5572, 0.7538, 0.3587, -0.5715, 0.738, 0.3587, -0.5715, 0.738, 0.3483, -0.5572, 0.7538, -0.04655, 0.0059, 0.9989, -0.06246, 0.02922, 0.9976, -0.04655, 0.0059, 0.9989, -0.2718, 0.3409, 0.9, -0.2718, 0.3409, 0.9, -0.06246, 0.02922, 0.9976, 0.8507, 0.1476, -0.5045, 0.6299, 0.09547, -0.7708, 0.6334, 0.09626, -0.7678, 0.8507, 0.1476, -0.5045, 0.6299, 0.09547, -0.7708, -0.07082, -0.04834, -0.9963, -0.09992, -0.05389, -0.9935, 0.6334, 0.09626, -0.7678, -0.09992, -0.05389, -0.9935, -0.07082, -0.04834, -0.9963, -0.4921, -0.1254, -0.8615, -0.4921, -0.1254, -0.8615, -0.794, -0.2743, -0.5426, -0.6409, -0.2298, -0.7324, -0.639, -0.2293, -0.7342, -0.794, -0.2743, -0.5426, -0.6409, -0.2298, -0.7324, -0.0887, -0.05725, -0.9944, -0.07692, -0.05344, -0.9956, -0.639, -0.2293, -0.7342, -0.07692, -0.05344, -0.9956, -0.0887, -0.05725, -0.9944, 0.294, 0.06869, -0.9533, 0.294, 0.06869, -0.9533, 0.1802, -0.5675, -0.8034, 0.0926, -0.3729, -0.9232, 0.0926, -0.3729, -0.9232, 0.1802, -0.5675, -0.8034, 0.0926, -0.3729, -0.9232, -0.1234, 0.1448, -0.9817, -0.1232, 0.1443, -0.9818, 0.0926, -0.3729, -0.9232, -0.3347, 0.7198, -0.6082, -0.3813, 0.8914, -0.245, -0.3813, 0.8914, -0.245, -0.3346, 0.7193, -0.6088, -0.1232, 0.1443, -0.9818, -0.1234, 0.1448, -0.9817, -0.3347, 0.7198, -0.6082, -0.3346, 0.7193, -0.6088, 0.6117, -0.5585, -0.5603, 0.5089, -0.4851, -0.7111, 0.5089, -0.4851, -0.7111, 0.6117, -0.5585, -0.5603, 0.5089, -0.4851, -0.7111, 0.03531, -0.1124, -0.993, 0.02264, -0.1019, -0.9945, 0.5089, -0.4851, -0.7111, -0.6142, 0.4604, -0.6409, -0.7591, 0.6179, -0.2048, -0.7591, 0.6179, -0.2048, -0.6216, 0.4676, -0.6284, 0.02264, -0.1019, -0.9945, 0.03531, -0.1124, -0.993, -0.6142, 0.4604, -0.6409, -0.6216, 0.4676, -0.6284, 0.6082, -0.3611, -0.707, 0.5239, -0.3239, -0.7878, 0.5263, -0.325, -0.7858, 0.6082, -0.3611, -0.707, 0.5239, -0.3239, -0.7878, 0.03686, -0.09031, -0.9952, 0.03258, -0.08816, -0.9956, 0.5263, -0.325, -0.7858, -0.7014, 0.3118, -0.6409, -0.8778, 0.4331, -0.2048, -0.8778, 0.4331, -0.2048, -0.7103, 0.3172, -0.6284, 0.03258, -0.08816, -0.9956, 0.03686, -0.09031, -0.9952, -0.7014, 0.3118, -0.6409, -0.7103, 0.3172, -0.6284, 0.6021, 0.5757, -0.5532, 0.4554, 0.4177, -0.7862, 0.4546, 0.4168, -0.7872, 0.6021, 0.5757, -0.5532, 0.4554, 0.4177, -0.7862, -0.05595, -0.1039, -0.993, -0.03715, -0.08518, -0.9957, 0.4546, 0.4168, -0.7872, -0.03715, -0.08518, -0.9957, -0.05595, -0.1039, -0.993, -0.346, -0.3874, -0.8545, -0.346, -0.3874, -0.8545, -0.0743, 0.8257, -0.5592, -0.04964, 0.7103, -0.7021, -0.04649, 0.6945, -0.718, -0.0743, 0.8257, -0.5592, -0.04964, 0.7103, -0.7021, 0.05092, 0.09913, -0.9938, 0.05793, 0.04833, -0.9972, -0.04649, 0.6945, -0.718, 0.1428, -0.7644, -0.6287, 0.1441, -0.9582, -0.2471, 0.1441, -0.9582, -0.2471, 0.1425, -0.7587, -0.6357, 0.05793, 0.04833, -0.9972, 0.05092, 0.09913, -0.9938, 0.1428, -0.7644, -0.6287, 0.1425, -0.7587, -0.6357, -0.6938, 0.4065, -0.5944, -0.4408, 0.2904, -0.8493, -0.4263, 0.2834, -0.859, -0.6938, 0.4065, -0.5944, -0.4408, 0.2904, -0.8493, 0.1511, -0.01221, -0.9884, 0.1517, -0.0125, -0.9884, -0.4263, 0.2834, -0.859, 0.6991, -0.3252, -0.6369, 0.8644, -0.4391, -0.245, 0.8644, -0.4391, -0.245, 0.6993, -0.3253, -0.6366, 0.1517, -0.0125, -0.9884, 0.1511, -0.01221, -0.9884, 0.6991, -0.3252, -0.6369, 0.6993, -0.3253, -0.6366, -0.4771, -0.7393, -0.4752, -0.3356, -0.5413, -0.771, -0.3515, -0.564, -0.7472, -0.4771, -0.7393, -0.4752, -0.3356, -0.5413, -0.771, 0.03003, -0.003762, -0.9995, 0.03759, 0.007609, -0.9993, -0.3515, -0.564, -0.7472, 0.03759, 0.007609, -0.9993, 0.03003, -0.003762, -0.9995, 0.2461, 0.3248, -0.9132, 0.2461, 0.3248, -0.9132, -0.4946, 0.7526, -0.4347, -0.3587, 0.5715, -0.738, -0.3483, 0.5572, -0.7538, -0.4946, 0.7526, -0.4347, -0.3587, 0.5715, -0.738, 0.06246, -0.02922, -0.9976, 0.04655, -0.0059, -0.9989, -0.3483, 0.5572, -0.7538, 0.04655, -0.0059, -0.9989, 0.06246, -0.02922, -0.9976, 0.2718, -0.3409, -0.9, 0.2718, -0.3409, -0.9, -0.9972, -0.03952, -0.06372, -0.852, -0.006975, 0.5235, -0.06767, 0.8404, 0.5378, -0.03661, 0.9983, -0.04627, -0.03661, 0.9983, -0.04627, -0.06767, 0.8404, 0.5378, 0.7764, 0.05757, 0.6276, 0.9972, 0.03952, 0.06372, 0.9972, 0.03952, 0.06372, 0.7764, 0.05757, 0.6276, -0.007887, -0.7898, 0.6133, 0.03661, -0.9983, 0.04627, 0.03661, -0.9983, 0.04627, -0.007887, -0.7898, 0.6133, -0.852, -0.006975, 0.5235, -0.9972, -0.03952, -0.06372, 0.7764, 0.05757, 0.6276, -0.06767, 0.8404, 0.5378, -0.852, -0.006975, 0.5235, -0.007887, -0.7898, 0.6133, -0.9021, -0.1476, 0.4056, -0.9021, -0.1476, 0.4056, -0.7158, -0.09626, 0.6916, -0.7127, -0.09547, 0.695, -0.7127, -0.09547, 0.695, -0.7158, -0.09626, 0.6916, -0.01253, 0.05389, 0.9985, -0.04175, 0.04835, 0.998, -0.01253, 0.05389, 0.9985, 0.392, 0.1254, 0.9114, 0.392, 0.1254, 0.9114, -0.04175, 0.04835, 0.998, 0.7279, 0.2743, 0.6285, 0.7279, 0.2743, 0.6285, 0.5523, 0.2293, 0.8015, 0.5544, 0.2298, 0.7998, 0.5544, 0.2298, 0.7998, 0.5523, 0.2293, 0.8015, -0.03562, 0.05344, 0.9979, -0.02377, 0.05725, 0.9981, -0.03562, 0.05344, 0.9979, -0.3994, -0.06869, 0.9142, -0.3994, -0.06869, 0.9142, -0.02377, 0.05725, 0.9981, -0.2694, 0.5675, 0.7781, -0.2694, 0.5675, 0.7781, -0.1959, 0.3729, 0.9069, -0.1959, 0.3729, 0.9069, -0.1959, 0.3729, 0.9069, -0.1959, 0.3729, 0.9069, 0.01193, -0.1443, 0.9895, 0.01214, -0.1448, 0.9894, 0.2641, -0.7198, 0.642, 0.2639, -0.7193, 0.6426, 0.3513, -0.8914, 0.2864, 0.3513, -0.8914, 0.2864, 0.01193, -0.1443, 0.9895, 0.2639, -0.7193, 0.6426, 0.2641, -0.7198, 0.642, 0.01214, -0.1448, 0.9894, -0.6708, 0.5585, 0.4879, -0.6708, 0.5585, 0.4879, -0.5857, 0.4851, 0.6493, -0.5857, 0.4851, 0.6493, -0.5857, 0.4851, 0.6493, -0.5857, 0.4851, 0.6493, -0.1344, 0.1019, 0.9857, -0.1468, 0.1124, 0.9828, 0.5382, -0.4604, 0.706, 0.5469, -0.4676, 0.6944, 0.7312, -0.6179, 0.289, 0.7312, -0.6179, 0.289, -0.1344, 0.1019, 0.9857, 0.5469, -0.4676, 0.6944, 0.5382, -0.4604, 0.706, -0.1468, 0.1124, 0.9828, -0.6839, 0.3611, 0.634, -0.6839, 0.3611, 0.634, -0.6114, 0.325, 0.7216, -0.6092, 0.3239, 0.7238, -0.6092, 0.3239, 0.7238, -0.6114, 0.325, 0.7216, -0.1444, 0.08816, 0.9856, -0.1486, 0.09031, 0.9848, 0.6248, -0.3118, 0.7158, 0.635, -0.3172, 0.7044, 0.8491, -0.4331, 0.3023, 0.8491, -0.4331, 0.3023, -0.1444, 0.08816, 0.9856, 0.635, -0.3172, 0.7044, 0.6248, -0.3118, 0.7158, -0.1486, 0.09031, 0.9848, -0.6605, -0.5757, 0.482, -0.6605, -0.5757, 0.482, -0.5403, -0.4168, 0.731, -0.541, -0.4177, 0.73, -0.541, -0.4177, 0.73, -0.5403, -0.4168, 0.731, -0.07514, 0.08518, 0.9935, -0.05616, 0.1039, 0.993, -0.07514, 0.08518, 0.9935, 0.2476, 0.3874, 0.888, 0.2476, 0.3874, 0.888, -0.05616, 0.1039, 0.993, 0.0109, -0.8257, 0.564, 0.0109, -0.8257, 0.564, -0.03461, -0.6945, 0.7187, -0.02969, -0.7103, 0.7032, -0.02969, -0.7103, 0.7032, -0.03461, -0.6945, 0.7187, -0.1698, -0.04833, 0.9843, -0.1624, -0.09913, 0.9817, -0.2127, 0.7644, 0.6086, -0.2131, 0.7587, 0.6156, -0.171, 0.9582, 0.2294, -0.171, 0.9582, 0.2294, -0.1698, -0.04833, 0.9843, -0.2131, 0.7587, 0.6156, -0.2127, 0.7644, 0.6086, -0.1624, -0.09913, 0.9817, 0.6225, -0.4065, 0.6688, 0.6225, -0.4065, 0.6688, 0.3269, -0.2834, 0.9016, 0.3424, -0.2904, 0.8935, 0.3424, -0.2904, 0.8935, 0.3269, -0.2834, 0.9016, -0.2619, 0.0125, 0.965, -0.2614, 0.01222, 0.9652, -0.7663, 0.3252, 0.5541, -0.7665, 0.3253, 0.5538, -0.8865, 0.4391, 0.1462, -0.8865, 0.4391, 0.1462, -0.2619, 0.0125, 0.965, -0.7665, 0.3253, 0.5538, -0.7663, 0.3252, 0.5541, -0.2614, 0.01222, 0.9652, 0.4206, 0.7393, 0.5258, 0.4206, 0.7393, 0.5258, 0.2651, 0.564, 0.782, 0.2467, 0.5413, 0.8038, 0.2467, 0.5413, 0.8038, 0.2651, 0.564, 0.782, -0.1498, -0.007609, 0.9887, -0.1423, 0.003762, 0.9898, -0.1498, -0.007609, 0.9887, -0.3473, -0.3248, 0.8797, -0.3473, -0.3248, 0.8797, -0.1423, 0.003762, 0.9898, 0.4425, -0.7526, 0.4876, 0.4425, -0.7526, 0.4876, 0.2613, -0.5572, 0.7882, 0.2734, -0.5715, 0.7737, 0.2734, -0.5715, 0.7737, 0.2613, -0.5572, 0.7882, -0.1587, 0.0059, 0.9873, -0.1743, 0.02922, 0.9843, -0.1587, 0.0059, 0.9873, -0.3713, 0.3409, 0.8636, -0.3713, 0.3409, 0.8636, -0.1743, 0.02922, 0.9843, 0.9021, 0.1476, -0.4056, 0.7127, 0.09547, -0.695, 0.7158, 0.09626, -0.6916, 0.9021, 0.1476, -0.4056, 0.7127, 0.09547, -0.695, 0.04175, -0.04835, -0.998, 0.01253, -0.05389, -0.9985, 0.7158, 0.09626, -0.6916, 0.01253, -0.05389, -0.9985, 0.04175, -0.04835, -0.998, -0.392, -0.1254, -0.9114, -0.392, -0.1254, -0.9114, -0.7279, -0.2743, -0.6285, -0.5544, -0.2298, -0.7998, -0.5523, -0.2293, -0.8015, -0.7279, -0.2743, -0.6285, -0.5544, -0.2298, -0.7998, 0.02377, -0.05725, -0.9981, 0.03562, -0.05344, -0.9979, -0.5523, -0.2293, -0.8015, 0.03562, -0.05344, -0.9979, 0.02377, -0.05725, -0.9981, 0.3994, 0.06869, -0.9142, 0.3994, 0.06869, -0.9142, 0.2694, -0.5675, -0.7781, 0.1959, -0.3729, -0.9069, 0.1959, -0.3729, -0.9069, 0.2694, -0.5675, -0.7781, 0.1959, -0.3729, -0.9069, -0.01214, 0.1448, -0.9894, -0.01193, 0.1443, -0.9895, 0.1959, -0.3729, -0.9069, -0.2641, 0.7198, -0.642, -0.3513, 0.8914, -0.2864, -0.3513, 0.8914, -0.2864, -0.2639, 0.7193, -0.6426, -0.01193, 0.1443, -0.9895, -0.01214, 0.1448, -0.9894, -0.2641, 0.7198, -0.642, -0.2639, 0.7193, -0.6426, 0.6708, -0.5585, -0.4879, 0.5857, -0.4851, -0.6493, 0.5857, -0.4851, -0.6493, 0.6708, -0.5585, -0.4879, 0.5857, -0.4851, -0.6493, 0.1468, -0.1124, -0.9828, 0.1344, -0.1019, -0.9857, 0.5857, -0.4851, -0.6493, -0.5382, 0.4604, -0.706, -0.7312, 0.6179, -0.289, -0.7312, 0.6179, -0.289, -0.5469, 0.4676, -0.6944, 0.1344, -0.1019, -0.9857, 0.1468, -0.1124, -0.9828, -0.5382, 0.4604, -0.706, -0.5469, 0.4676, -0.6944, 0.6839, -0.3611, -0.634, 0.6092, -0.3239, -0.7238, 0.6114, -0.325, -0.7216, 0.6839, -0.3611, -0.634, 0.6092, -0.3239, -0.7238, 0.1486, -0.09031, -0.9848, 0.1444, -0.08816, -0.9856, 0.6114, -0.325, -0.7216, -0.6248, 0.3118, -0.7158, -0.8491, 0.4331, -0.3023, -0.8491, 0.4331, -0.3023, -0.635, 0.3172, -0.7044, 0.1444, -0.08816, -0.9856, 0.1486, -0.09031, -0.9848, -0.6248, 0.3118, -0.7158, -0.635, 0.3172, -0.7044, 0.6605, 0.5757, -0.482, 0.541, 0.4177, -0.73, 0.5403, 0.4168, -0.731, 0.6605, 0.5757, -0.482, 0.541, 0.4177, -0.73, 0.05616, -0.1039, -0.993, 0.07514, -0.08518, -0.9935, 0.5403, 0.4168, -0.731, 0.07514, -0.08518, -0.9935, 0.05616, -0.1039, -0.993, -0.2476, -0.3874, -0.888, -0.2476, -0.3874, -0.888, -0.0109, 0.8257, -0.564, 0.02969, 0.7103, -0.7032, 0.0346, 0.6945, -0.7187, -0.0109, 0.8257, -0.564, 0.02969, 0.7103, -0.7032, 0.1624, 0.09913, -0.9817, 0.1698, 0.04833, -0.9843, 0.0346, 0.6945, -0.7187, 0.2127, -0.7644, -0.6086, 0.171, -0.9582, -0.2294, 0.171, -0.9582, -0.2294, 0.2131, -0.7587, -0.6156, 0.1698, 0.04833, -0.9843, 0.1624, 0.09913, -0.9817, 0.2127, -0.7644, -0.6086, 0.2131, -0.7587, -0.6156, -0.6225, 0.4065, -0.6688, -0.3424, 0.2904, -0.8935, -0.3269, 0.2834, -0.9016, -0.6225, 0.4065, -0.6688, -0.3424, 0.2904, -0.8935, 0.2614, -0.01222, -0.9652, 0.2619, -0.0125, -0.965, -0.3269, 0.2834, -0.9016, 0.7663, -0.3252, -0.5541, 0.8865, -0.4391, -0.1462, 0.8865, -0.4391, -0.1462, 0.7665, -0.3253, -0.5538, 0.2619, -0.0125, -0.965, 0.2614, -0.01222, -0.9652, 0.7663, -0.3252, -0.5541, 0.7665, -0.3253, -0.5538, -0.4206, -0.7393, -0.5258, -0.2467, -0.5413, -0.8038, -0.2651, -0.564, -0.782, -0.4206, -0.7393, -0.5258, -0.2467, -0.5413, -0.8038, 0.1423, -0.003762, -0.9898, 0.1498, 0.007609, -0.9887, -0.2651, -0.564, -0.782, 0.1498, 0.007609, -0.9887, 0.1423, -0.003762, -0.9898, 0.3473, 0.3248, -0.8797, 0.3473, 0.3248, -0.8797, -0.4425, 0.7526, -0.4876, -0.2734, 0.5715, -0.7737, -0.2613, 0.5572, -0.7882, -0.4425, 0.7526, -0.4876, -0.2734, 0.5715, -0.7737, 0.1743, -0.02922, -0.9843, 0.1587, -0.0059, -0.9873, -0.2613, 0.5572, -0.7882, 0.1587, -0.0059, -0.9873, 0.1743, -0.02922, -0.9843, 0.3713, -0.3409, -0.8636, 0.3713, -0.3409, -0.8636, -0.9994, -0.03207, -0.01634, -0.8241, -0.06611, 0.5626, -0.03518, 0.7742, 0.632, -0.03312, 0.9971, 0.06866, -0.03312, 0.9971, 0.06866, -0.03518, 0.7742, 0.632, 0.8078, -0.01374, 0.5893, 0.9994, 0.03207, 0.01634, 0.9994, 0.03207, 0.01634, 0.8078, -0.01374, 0.5893, 0.0189, -0.854, 0.5199, 0.03312, -0.9971, -0.06866, 0.03312, -0.9971, -0.06866, 0.0189, -0.854, 0.5199, -0.8241, -0.06611, 0.5626, -0.9994, -0.03207, -0.01634, 0.8078, -0.01374, 0.5893, -0.03518, 0.7742, 0.632, -0.8241, -0.06611, 0.5626, 0.0189, -0.854, 0.5199, -0.881, -0.1925, 0.4322, -0.881, -0.1925, 0.4322, -0.6801, -0.1738, 0.7123, -0.6767, -0.1734, 0.7155, -0.6767, -0.1734, 0.7155, -0.6801, -0.1738, 0.7123, 0.03888, -0.05932, 0.9975, 0.009638, -0.06477, 0.9979, 0.03888, -0.05932, 0.9975, 0.4388, 0.02158, 0.8983, 0.4388, 0.02158, 0.8983, 0.009638, -0.06477, 0.9979, 0.7606, 0.2015, 0.6171, 0.7606, 0.2015, 0.6171, 0.5939, 0.1372, 0.7927, 0.596, 0.138, 0.7911, 0.596, 0.138, 0.7911, 0.5939, 0.1372, 0.7927, 0.0158, -0.0597, 0.9981, 0.02765, -0.05594, 0.9981, 0.0158, -0.0597, 0.9981, -0.3525, -0.1716, 0.9199, -0.3525, -0.1716, 0.9199, 0.02765, -0.05594, 0.9981, -0.226, 0.4759, 0.85, -0.226, 0.4759, 0.85, -0.1471, 0.268, 0.9521, -0.1471, 0.268, 0.9521, -0.1471, 0.268, 0.9521, -0.1471, 0.268, 0.9521, 0.06169, -0.2552, 0.9649, 0.0619, -0.2557, 0.9648, 0.2924, -0.7877, 0.5422, 0.2923, -0.7874, 0.5428, 0.3603, -0.918, 0.1654, 0.3603, -0.918, 0.1654, 0.06169, -0.2552, 0.9649, 0.2923, -0.7874, 0.5428, 0.2924, -0.7877, 0.5422, 0.0619, -0.2557, 0.9648, -0.6417, 0.4997, 0.5818, -0.6417, 0.4997, 0.5818, -0.5489, 0.4086, 0.7292, -0.5489, 0.4086, 0.7292, -0.5489, 0.4086, 0.7292, -0.5489, 0.4086, 0.7292, -0.08322, -0.01013, 0.9965, -0.09571, 0.0005985, 0.9954, 0.5709, -0.5372, 0.6208, 0.579, -0.5431, 0.6081, 0.7414, -0.6467, 0.1793, 0.7414, -0.6467, 0.1793, -0.08322, -0.01013, 0.9965, 0.579, -0.5431, 0.6081, 0.5709, -0.5372, 0.6208, -0.09571, 0.0005985, 0.9954, -0.6484, 0.2871, 0.7051, -0.6484, 0.2871, 0.7051, -0.5718, 0.2413, 0.7841, -0.5695, 0.24, 0.7862, -0.5695, 0.24, 0.7862, -0.5718, 0.2413, 0.7841, -0.09329, -0.02382, 0.9954, -0.09752, -0.02158, 0.995, 0.6588, -0.3907, 0.6429, 0.6684, -0.3948, 0.6304, 0.861, -0.4645, 0.2074, 0.861, -0.4645, 0.2074, -0.09329, -0.02382, 0.9954, 0.6684, -0.3948, 0.6304, 0.6588, -0.3907, 0.6429, -0.09752, -0.02158, 0.995, -0.6384, -0.6265, 0.4473, -0.6384, -0.6265, 0.4473, -0.5046, -0.4967, 0.7062, -0.5054, -0.4975, 0.705, -0.5054, -0.4975, 0.705, -0.5046, -0.4967, 0.7062, -0.02371, -0.02767, 0.9993, -0.004676, -0.009052, 0.9999, -0.02371, -0.02767, 0.9993, 0.295, 0.2845, 0.9122, 0.295, 0.2845, 0.9122, -0.004676, -0.009052, 0.9999, 0.03493, -0.8842, 0.4658, 0.03493, -0.8842, 0.4658, -0.001833, -0.7713, 0.6365, 0.002196, -0.7853, 0.6191, 0.002196, -0.7853, 0.6191, -0.001833, -0.7713, 0.6365, -0.1195, -0.1593, 0.98, -0.1126, -0.2095, 0.9713, -0.1768, 0.6907, 0.7012, -0.1769, 0.6842, 0.7075, -0.1534, 0.9261, 0.3446, -0.1534, 0.9261, 0.3446, -0.1195, -0.1593, 0.98, -0.1769, 0.6842, 0.7075, -0.1768, 0.6907, 0.7012, -0.1126, -0.2095, 0.9713, 0.6536, -0.4795, 0.5856, 0.6536, -0.4795, 0.5856, 0.3709, -0.3835, 0.8458, 0.386, -0.3896, 0.8362, 0.386, -0.3896, 0.8362, 0.3709, -0.3835, 0.8458, -0.2121, -0.09666, 0.9724, -0.2116, -0.09696, 0.9725, -0.735, 0.2604, 0.626, -0.7352, 0.2606, 0.6257, -0.8753, 0.4198, 0.2402, -0.8753, 0.4198, 0.2402, -0.2121, -0.09666, 0.9724, -0.7352, 0.2606, 0.6257, -0.735, 0.2604, 0.626, -0.2116, -0.09696, 0.9725, 0.4512, 0.6751, 0.5836, 0.4512, 0.6751, 0.5836, 0.3081, 0.472, 0.826, 0.2906, 0.447, 0.846, 0.2906, 0.447, 0.846, 0.3081, 0.472, 0.826, -0.09908, -0.1193, 0.9879, -0.09147, -0.1081, 0.9899, -0.09908, -0.1193, 0.9879, -0.3038, -0.4222, 0.8541, -0.3038, -0.4222, 0.8541, -0.09147, -0.1081, 0.9899, 0.4625, -0.8029, 0.3761, 0.4625, -0.8029, 0.3761, 0.298, -0.6427, 0.7058, 0.3093, -0.6553, 0.6891, 0.3093, -0.6553, 0.6891, 0.298, -0.6427, 0.7058, -0.1079, -0.1057, 0.9885, -0.1236, -0.08223, 0.9889, -0.1079, -0.1057, 0.9885, -0.3247, 0.2411, 0.9146, -0.3247, 0.2411, 0.9146, -0.1236, -0.08223, 0.9889, 0.881, 0.1925, -0.4322, 0.6767, 0.1734, -0.7155, 0.6801, 0.1738, -0.7123, 0.881, 0.1925, -0.4322, 0.6767, 0.1734, -0.7155, -0.009638, 0.06477, -0.9979, -0.03888, 0.05932, -0.9975, 0.6801, 0.1738, -0.7123, -0.03888, 0.05932, -0.9975, -0.009638, 0.06477, -0.9979, -0.4388, -0.02158, -0.8983, -0.4388, -0.02158, -0.8983, -0.7606, -0.2015, -0.6171, -0.596, -0.138, -0.7911, -0.5939, -0.1372, -0.7927, -0.7606, -0.2015, -0.6171, -0.596, -0.138, -0.7911, -0.02765, 0.05594, -0.9981, -0.0158, 0.0597, -0.9981, -0.5939, -0.1372, -0.7927, -0.0158, 0.0597, -0.9981, -0.02765, 0.05594, -0.9981, 0.3525, 0.1716, -0.9199, 0.3525, 0.1716, -0.9199, 0.226, -0.4759, -0.85, 0.1471, -0.268, -0.9521, 0.1471, -0.268, -0.9521, 0.226, -0.4759, -0.85, 0.1471, -0.268, -0.9521, -0.0619, 0.2557, -0.9648, -0.06169, 0.2552, -0.9649, 0.1471, -0.268, -0.9521, -0.2924, 0.7877, -0.5422, -0.3603, 0.918, -0.1654, -0.3603, 0.918, -0.1654, -0.2923, 0.7874, -0.5428, -0.06169, 0.2552, -0.9649, -0.0619, 0.2557, -0.9648, -0.2924, 0.7877, -0.5422, -0.2923, 0.7874, -0.5428, 0.6417, -0.4997, -0.5818, 0.5489, -0.4086, -0.7292, 0.5489, -0.4086, -0.7292, 0.6417, -0.4997, -0.5818, 0.5489, -0.4086, -0.7292, 0.09571, -0.0005975, -0.9954, 0.08322, 0.01013, -0.9965, 0.5489, -0.4086, -0.7292, -0.5709, 0.5372, -0.6208, -0.7414, 0.6467, -0.1793, -0.7414, 0.6467, -0.1793, -0.579, 0.5431, -0.6081, 0.08322, 0.01013, -0.9965, 0.09571, -0.0005975, -0.9954, -0.5709, 0.5372, -0.6208, -0.579, 0.5431, -0.6081, 0.6484, -0.2871, -0.7051, 0.5695, -0.24, -0.7862, 0.5718, -0.2413, -0.7841, 0.6484, -0.2871, -0.7051, 0.5695, -0.24, -0.7862, 0.09752, 0.02158, -0.995, 0.09329, 0.02382, -0.9954, 0.5718, -0.2413, -0.7841, -0.6588, 0.3907, -0.6429, -0.861, 0.4645, -0.2074, -0.861, 0.4645, -0.2074, -0.6684, 0.3948, -0.6304, 0.09329, 0.02382, -0.9954, 0.09752, 0.02158, -0.995, -0.6588, 0.3907, -0.6429, -0.6684, 0.3948, -0.6304, 0.6384, 0.6265, -0.4473, 0.5054, 0.4975, -0.705, 0.5046, 0.4967, -0.7062, 0.6384, 0.6265, -0.4473, 0.5054, 0.4975, -0.705, 0.004676, 0.009053, -0.9999, 0.02371, 0.02767, -0.9993, 0.5046, 0.4967, -0.7062, 0.02371, 0.02767, -0.9993, 0.004676, 0.009053, -0.9999, -0.295, -0.2845, -0.9122, -0.295, -0.2845, -0.9122, -0.03493, 0.8842, -0.4658, -0.002196, 0.7853, -0.6191, 0.001833, 0.7713, -0.6365, -0.03493, 0.8842, -0.4658, -0.002196, 0.7853, -0.6191, 0.1126, 0.2095, -0.9713, 0.1195, 0.1593, -0.98, 0.001833, 0.7713, -0.6365, 0.1768, -0.6907, -0.7012, 0.1534, -0.9261, -0.3446, 0.1534, -0.9261, -0.3446, 0.1769, -0.6842, -0.7075, 0.1195, 0.1593, -0.98, 0.1126, 0.2095, -0.9713, 0.1768, -0.6907, -0.7012, 0.1769, -0.6842, -0.7075, -0.6536, 0.4795, -0.5856, -0.386, 0.3896, -0.8362, -0.3709, 0.3835, -0.8458, -0.6536, 0.4795, -0.5856, -0.386, 0.3896, -0.8362, 0.2116, 0.09696, -0.9725, 0.2121, 0.09666, -0.9724, -0.3709, 0.3835, -0.8458, 0.735, -0.2604, -0.626, 0.8753, -0.4198, -0.2402, 0.8753, -0.4198, -0.2402, 0.7352, -0.2606, -0.6257, 0.2121, 0.09666, -0.9724, 0.2116, 0.09696, -0.9725, 0.735, -0.2604, -0.626, 0.7352, -0.2606, -0.6257, -0.4512, -0.6751, -0.5836, -0.2906, -0.447, -0.846, -0.3081, -0.472, -0.826, -0.4512, -0.6751, -0.5836, -0.2906, -0.447, -0.846, 0.09147, 0.1081, -0.9899, 0.09908, 0.1193, -0.9879, -0.3081, -0.472, -0.826, 0.09908, 0.1193, -0.9879, 0.09147, 0.1081, -0.9899, 0.3038, 0.4222, -0.8541, 0.3038, 0.4222, -0.8541, -0.4625, 0.8029, -0.3761, -0.3093, 0.6553, -0.6891, -0.298, 0.6427, -0.7058, -0.4625, 0.8029, -0.3761, -0.3093, 0.6553, -0.6891, 0.1236, 0.08223, -0.9889, 0.1079, 0.1057, -0.9885, -0.298, 0.6427, -0.7058, 0.1079, 0.1057, -0.9885, 0.1236, 0.08223, -0.9889, 0.3247, -0.2411, -0.9146, 0.3247, -0.2411, -0.9146, -0.6011, -0.7991, -1.669e-08, -0.6011, -0.7991, -1.669e-08, -0.9942, 0.1079, 9.877e-08, -0.9942, 0.1079, 9.877e-08, -0.4361, 0.8999, 1.517e-07, -0.4361, 0.8999, 1.517e-07, 0.4965, 0.868, 0.0, 0.4965, 0.868, 0.0, 0.9987, -0.05046, 4.237e-08, 0.9987, -0.05046, 4.237e-08, 0.3742, -0.9274, 8.794e-08, 0.3742, -0.9274, 8.794e-08, 0.4965, 0.868, 0.0, 0.4965, 0.868, 0.0, 0.9987, -0.05046, 4.237e-08, 0.9987, -0.05046, 4.237e-08, -0.9942, 0.1079, 9.877e-08, -0.9942, 0.1079, 9.877e-08, -0.4361, 0.8999, 1.517e-07, -0.4361, 0.8999, 1.517e-07, 0.3742, -0.9274, 8.794e-08, 0.3742, -0.9274, 8.794e-08, -0.6011, -0.7991, -1.669e-08, -0.6011, -0.7991, -1.669e-08])] * 3)])

# ---- objects
ob_3242_plant4 = bpy.data.objects.new('3242_Plant4', me_3242_plant4)

# ---- transforms, parenting, visibility, modifiers, constraints
ob_3242_plant4.location = (-0.001714, -0.01275, -0.09822)
ob_3242_plant4.delta_location = (0.02425, 0.01275, 0.09822)
ob_3242_plant4.color = (0.8, 0.8, 0.8, 1.0)
ob_3242_plant4.lineart.crease_threshold = 0.0
_m = ob_3242_plant4.modifiers.new('Triangulate', 'TRIANGULATE')

# ---- collection membership
scene.collection.objects.link(ob_3242_plant4)

# ---- scene / render settings (as saved in the file)
scene.frame_start = 1; scene.frame_end = 250; scene.frame_set(0)
scene.render.engine = 'BLENDER_EEVEE_NEXT'
scene.cycles.use_denoising = False
scene.cycles.samples = 128
scene.cycles.sampling_pattern = 'TABULATED_SOBOL'
scene.cycles.use_adaptive_sampling = False
scene.cycles.use_light_tree = False
scene.view_settings.view_transform = 'Filmic'
bpy.context.view_layer.update()

# ---- added for rendering (the .blend has no active camera and no usable light): camera, sun
cam_auto = bpy.data.cameras.new('AutoCamera')
cam_auto.lens = 50.0
cam_auto.sensor_width = 36.0
cam_auto.clip_end = 1000.0
ob_auto_camera = bpy.data.objects.new('AutoCamera', cam_auto)
scene.collection.objects.link(ob_auto_camera)
ob_auto_camera.location = (0.886288, -0.947228, 0.980942)
ob_auto_camera.rotation_euler = (1.09748, -7.21219e-08, 0.694738)
scene.camera = ob_auto_camera
light_auto_sun = bpy.data.lights.new('AutoSun', 'SUN')
light_auto_sun.energy = 3.0
light_auto_sun.angle = 0.0523599
ob_auto_sun = bpy.data.objects.new('AutoSun', light_auto_sun)
scene.collection.objects.link(ob_auto_sun)
ob_auto_sun.rotation_euler = (0.872665, 0.174533, 0.523599)
bpy.context.view_layer.update()
